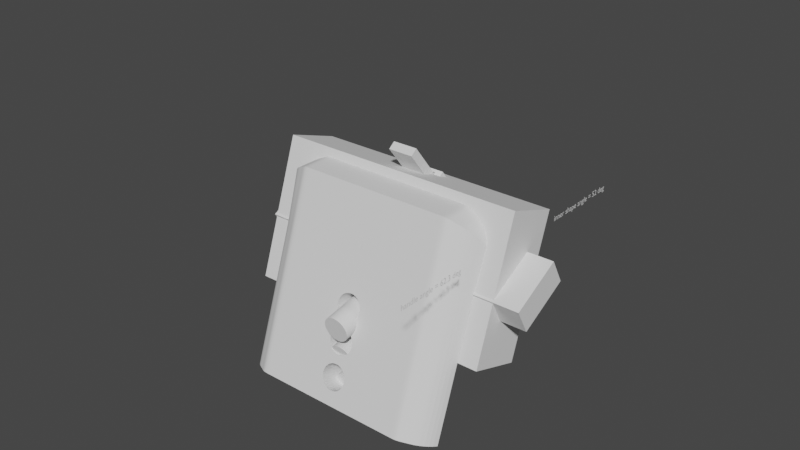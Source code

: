 # Source: speaker.holder.blend  (saved by Blender 3.0.42; exported with 4.5.12 LTS)
import bpy
from mathutils import Matrix  # noqa: F401  (used for matrix-valued properties, if any)

bpy.ops.wm.read_factory_settings(use_empty=True)
scene = bpy.context.scene
scene.name = 'Scene'

# ---- collections
col_collection = bpy.data.collections.new('Collection'); scene.collection.children.link(col_collection)
col_shape = bpy.data.collections.new('shape'); scene.collection.children.link(col_shape)

# ---- node groups
ng_auto_smooth = bpy.data.node_groups.new('Auto Smooth', 'GeometryNodeTree')
_s = ng_auto_smooth.interface.new_socket(name='Geometry', in_out='OUTPUT', socket_type='NodeSocketGeometry')
_s = ng_auto_smooth.interface.new_socket(name='Geometry', in_out='INPUT', socket_type='NodeSocketGeometry')
_s = ng_auto_smooth.interface.new_socket(name='Angle', in_out='INPUT', socket_type='NodeSocketFloat')
_s.subtype = 'ANGLE'
_s.min_value = 0.0
_s.max_value = 3.142
ng_auto_smooth.is_modifier = True
_N = ng_auto_smooth.nodes; _L = ng_auto_smooth.links
n0 = _N.new('NodeGroupOutput'); n0.name = 'Group Output'; n0.location = (480, -100)
n1 = _N.new('NodeGroupInput'); n1.name = 'Group Input'; n1.location = (-420, -300)
n2 = _N.new('NodeGroupInput'); n2.name = 'Group Input.001'; n2.location = (-60, -100)
n3 = _N.new('GeometryNodeSetShadeSmooth'); n3.name = 'Set Shade Smooth'; n3.location = (120, -100)
n3.domain = 'EDGE'
n4 = _N.new('GeometryNodeSetShadeSmooth'); n4.name = 'Set Shade Smooth.001'; n4.location = (300, -100)
n5 = _N.new('GeometryNodeInputMeshEdgeAngle'); n5.name = 'Edge Angle'; n5.location = (-420, -220)
n6 = _N.new('GeometryNodeInputEdgeSmooth'); n6.name = 'Is Edge Smooth'; n6.location = (-60, -160)
n7 = _N.new('GeometryNodeInputShadeSmooth'); n7.name = 'Is Face Smooth'; n7.location = (-240, -340)
n8 = _N.new('FunctionNodeBooleanMath'); n8.name = 'Boolean Math'; n8.location = (-60, -220)
n9 = _N.new('FunctionNodeCompare'); n9.name = 'Compare'; n9.location = (-240, -180)
n9.operation = 'LESS_EQUAL'
_L.new(n5.outputs[0], n9.inputs[0])
_L.new(n4.outputs[0], n0.inputs[0])
_L.new(n1.outputs[1], n9.inputs[1])
_L.new(n9.outputs[0], n8.inputs[0])
_L.new(n7.outputs[0], n8.inputs[1])
_L.new(n2.outputs[0], n3.inputs[0])
_L.new(n6.outputs[0], n3.inputs[1])
_L.new(n3.outputs[0], n4.inputs[0])
_L.new(n8.outputs[0], n3.inputs[2])
n0.is_active_output = True

# ---- world
world_world = bpy.data.worlds.new('World'); scene.world = world_world
world_world.use_nodes = True; world_world.node_tree.nodes.clear()
_N = world_world.node_tree.nodes; _L = world_world.node_tree.links
n0 = _N.new('ShaderNodeOutputWorld'); n0.name = 'World Output'; n0.location = (300, 300)
n1 = _N.new('ShaderNodeBackground'); n1.name = 'Background'; n1.location = (10, 300)
n1.inputs[0].default_value = (0.05088, 0.05088, 0.05088, 1.0)
_L.new(n1.outputs[0], n0.inputs[0])
n0.is_active_output = True
world_world.color = (0.05088, 0.05088, 0.05088)
world_world.use_sun_shadow = False
world_world.sun_shadow_jitter_overblur = 0.0

# ---- meshes
me_cube_003 = bpy.data.meshes.new('Cube.003')
me_cube_003.from_pydata([(-1.0, -1.0, -1.0), (-1.0, -1.0, 1.0), (-1.0, 1.0, -1.0), (-1.0, 1.0, 1.0), (1.0, -1.0, -1.0), (1.0, -1.0, 1.0), (1.0, 1.0, -1.0), (1.0, 1.0, 1.0)], [], [(0, 1, 3, 2), (2, 3, 7, 6), (6, 7, 5, 4), (4, 5, 1, 0), (2, 6, 4, 0), (7, 3, 1, 5)])
_uv = me_cube_003.uv_layers.new(name='UVMap')
_uv.uv.foreach_set('vector', [0.375, 0.0, 0.625, 0.0, 0.625, 0.25, 0.375, 0.25, 0.375, 0.25, 0.625, 0.25, 0.625, 0.5, 0.375, 0.5, 0.375, 0.5, 0.625, 0.5, 0.625, 0.75, 0.375, 0.75, 0.375, 0.75, 0.625, 0.75, 0.625, 1.0, 0.375, 1.0, 0.125, 0.5, 0.375, 0.5, 0.375, 0.75, 0.125, 0.75, 0.625, 0.5, 0.875, 0.5, 0.875, 0.75, 0.625, 0.75])
me_cube_003.use_remesh_fix_poles = True
me_cube_003.use_remesh_preserve_attributes = False
me_cube_003.update()
me_cube_004 = bpy.data.meshes.new('Cube.004')
me_cube_004.from_pydata([(-1.0, -1.0, -1.0), (-1.0, -1.0, 1.0), (-1.0, 1.0, -1.0), (-1.0, 1.0, 1.0), (1.0, -1.0, -1.0), (1.0, -1.0, 1.0), (1.0, 1.0, -1.0), (1.0, 1.0, 1.0)], [], [(0, 1, 3, 2), (2, 3, 7, 6), (6, 7, 5, 4), (4, 5, 1, 0), (2, 6, 4, 0), (7, 3, 1, 5)])
_uv = me_cube_004.uv_layers.new(name='UVMap')
_uv.uv.foreach_set('vector', [0.375, 0.0, 0.625, 0.0, 0.625, 0.25, 0.375, 0.25, 0.375, 0.25, 0.625, 0.25, 0.625, 0.5, 0.375, 0.5, 0.375, 0.5, 0.625, 0.5, 0.625, 0.75, 0.375, 0.75, 0.375, 0.75, 0.625, 0.75, 0.625, 1.0, 0.375, 1.0, 0.125, 0.5, 0.375, 0.5, 0.375, 0.75, 0.125, 0.75, 0.625, 0.5, 0.875, 0.5, 0.875, 0.75, 0.625, 0.75])
me_cube_004.use_remesh_fix_poles = True
me_cube_004.use_remesh_preserve_attributes = False
me_cube_004.update()
me_mesh_004 = bpy.data.meshes.new('Mesh.004')
me_mesh_004.from_pydata([(-38.44, 9.209, -11.79), (-38.45, 8.264, -10.58), (-38.48, 7.32, -9.37), (-38.5, 6.38, -8.166), (-38.49, 5.446, -6.971), (-38.44, 4.522, -5.788), (-38.31, 3.61, -4.62), (-38.08, 2.713, -3.472), (-37.75, 1.834, -2.347), (-37.27, 0.976, -1.249), (-36.64, 0.1417, -0.1814), (-35.84, -0.6658, 0.8522), (-34.83, -1.444, 1.848), (-34.56, -1.618, 2.072), (-34.29, -1.782, 2.28), (-34.02, -1.934, 2.476), (-33.74, -2.078, 2.66), (-33.46, -2.215, 2.835), (-33.17, -2.345, 3.002), (-32.88, -2.471, 3.162), (-32.58, -2.593, 3.319), (-32.27, -2.713, 3.472), (-31.96, -2.832, 3.625), (-31.64, -2.953, 3.779), (-31.31, -3.075, 3.936), (-30.81, -3.261, 4.174), (-30.39, -3.426, 4.385), (-30.01, -3.57, 4.569), (-29.67, -3.694, 4.728), (-29.35, -3.799, 4.863), (-29.04, -3.887, 4.976), (-28.72, -3.959, 5.067), (-28.38, -4.015, 5.139), (-27.99, -4.057, 5.193), (-27.56, -4.086, 5.23), (-27.06, -4.103, 5.252), (-26.47, -4.109, 5.259), (-25.43, -4.109, 5.259), (-22.55, -4.109, 5.259), (-18.2, -4.109, 5.259), (-12.75, -4.109, 5.259), (-6.557, -4.109, 5.259), (9.503e-06, -4.109, 5.259), (6.557, -4.109, 5.259), (12.75, -4.109, 5.259), (18.2, -4.109, 5.259), (22.55, -4.109, 5.259), (25.43, -4.109, 5.259), (26.47, -4.109, 5.259), (27.06, -4.103, 5.252), (27.56, -4.086, 5.23), (27.99, -4.057, 5.193), (28.38, -4.015, 5.139), (28.72, -3.959, 5.067), (29.04, -3.887, 4.976), (29.35, -3.799, 4.863), (29.67, -3.694, 4.728), (30.01, -3.57, 4.569), (30.39, -3.426, 4.385), (30.81, -3.261, 4.174), (31.31, -3.075, 3.936), (31.64, -2.953, 3.779), (31.96, -2.832, 3.625), (32.27, -2.713, 3.472), (32.58, -2.593, 3.319), (32.88, -2.471, 3.162), (33.17, -2.345, 3.002), (33.46, -2.215, 2.835), (33.74, -2.078, 2.66), (34.02, -1.934, 2.476), (34.29, -1.782, 2.28), (34.56, -1.618, 2.072), (34.83, -1.444, 1.848), (35.84, -0.6658, 0.8522), (36.64, 0.1417, -0.1814), (37.27, 0.976, -1.249), (37.75, 1.834, -2.347), (38.08, 2.713, -3.472), (38.31, 3.61, -4.62), (38.44, 4.522, -5.788), (38.49, 5.446, -6.971), (38.5, 6.38, -8.166), (38.48, 7.32, -9.37), (38.45, 8.264, -10.58), (38.44, 9.209, -11.79), (36.92, 9.209, -11.79), (32.74, 9.209, -11.79), (26.42, 9.209, -11.79), (18.51, 9.209, -11.79), (9.52, 9.209, -11.79), (-8.639e-07, 9.209, -11.79), (-9.52, 9.209, -11.79), (-18.51, 9.209, -11.79), (-26.42, 9.209, -11.79), (-32.74, 9.209, -11.79), (-36.92, 9.209, -11.79), (-38.44, 28.2, -11.79), (-38.45, 27.25, -10.58), (-38.48, 26.31, -9.37), (-38.5, 25.37, -8.166), (-38.49, 24.43, -6.971), (-38.44, 23.51, -5.788), (-38.31, 22.6, -4.62), (-38.08, 21.7, -3.472), (-37.75, 20.82, -2.347), (-37.27, 19.96, -1.249), (-36.64, 19.13, -0.1814), (-35.84, 18.32, 0.8522), (-34.83, 17.54, 1.848), (-34.56, 17.37, 2.072), (-34.29, 17.2, 2.28), (-34.02, 17.05, 2.476), (-33.74, 16.91, 2.66), (-33.46, 16.77, 2.835), (-33.17, 16.64, 3.002), (-32.88, 16.52, 3.162), (-32.58, 16.39, 3.319), (-32.27, 16.27, 3.472), (-31.96, 16.15, 3.625), (-31.64, 16.03, 3.779), (-31.31, 15.91, 3.936), (-30.81, 15.73, 4.174), (-30.39, 15.56, 4.385), (-30.01, 15.42, 4.569), (-29.67, 15.29, 4.728), (-29.35, 15.19, 4.863), (-29.04, 15.1, 4.976), (-28.72, 15.03, 5.067), (-28.38, 14.97, 5.139), (-27.99, 14.93, 5.193), (-27.56, 14.9, 5.23), (-27.06, 14.88, 5.252), (-26.47, 14.88, 5.259), (-25.43, 14.88, 5.259), (-22.55, 14.88, 5.259), (-18.2, 14.88, 5.259), (-12.75, 14.88, 5.259), (-6.557, 14.88, 5.259), (9.503e-06, 14.88, 5.259), (6.557, 14.88, 5.259), (12.75, 14.88, 5.259), (18.2, 14.88, 5.259), (22.55, 14.88, 5.259), (25.43, 14.88, 5.259), (26.47, 14.88, 5.259), (27.06, 14.88, 5.252), (27.56, 14.9, 5.23), (27.99, 14.93, 5.193), (28.38, 14.97, 5.139), (28.72, 15.03, 5.067), (29.04, 15.1, 4.976), (29.35, 15.19, 4.863), (29.67, 15.29, 4.728), (30.01, 15.42, 4.569), (30.39, 15.56, 4.385), (30.81, 15.73, 4.174), (31.31, 15.91, 3.936), (31.64, 16.03, 3.779), (31.96, 16.15, 3.625), (32.27, 16.27, 3.472), (32.58, 16.39, 3.319), (32.88, 16.52, 3.162), (33.17, 16.64, 3.002), (33.46, 16.77, 2.835), (33.74, 16.91, 2.66), (34.02, 17.05, 2.476), (34.29, 17.2, 2.28), (34.56, 17.37, 2.072), (34.83, 17.54, 1.848), (35.84, 18.32, 0.8522), (36.64, 19.13, -0.1814), (37.27, 19.96, -1.249), (37.75, 20.82, -2.347), (38.08, 21.7, -3.472), (38.31, 22.6, -4.62), (38.44, 23.51, -5.788), (38.49, 24.43, -6.971), (38.5, 25.37, -8.166), (38.48, 26.31, -9.37), (38.45, 27.25, -10.58), (38.44, 28.2, -11.79), (36.92, 28.2, -11.79), (32.74, 28.2, -11.79), (26.42, 28.2, -11.79), (18.51, 28.2, -11.79), (9.52, 28.2, -11.79), (-8.639e-07, 28.2, -11.79), (-9.52, 28.2, -11.79), (-18.51, 28.2, -11.79), (-26.42, 28.2, -11.79), (-32.74, 28.2, -11.79), (-36.92, 28.2, -11.79)], [], [(1, 2, 3, 4, 5, 6, 7, 8, 9, 10, 11, 12, 13, 14, 15, 16, 17, 18, 19, 20, 21, 22, 23, 24, 25, 26, 27, 28, 29, 30, 31, 32, 33, 34, 35, 36, 37, 38, 39, 40, 41, 42, 43, 44, 45, 46, 47, 48, 49, 50, 51, 52, 53, 54, 55, 56, 57, 58, 59, 60, 61, 62, 63, 64, 65, 66, 67, 68, 69, 70, 71, 72, 73, 74, 75, 76, 77, 78, 79, 80, 81, 82, 83, 84, 85, 86, 87, 88, 89, 90, 91, 92, 93, 94, 95, 0), (97, 96, 191, 190, 189, 188, 187, 186, 185, 184, 183, 182, 181, 180, 179, 178, 177, 176, 175, 174, 173, 172, 171, 170, 169, 168, 167, 166, 165, 164, 163, 162, 161, 160, 159, 158, 157, 156, 155, 154, 153, 152, 151, 150, 149, 148, 147, 146, 145, 144, 143, 142, 141, 140, 139, 138, 137, 136, 135, 134, 133, 132, 131, 130, 129, 128, 127, 126, 125, 124, 123, 122, 121, 120, 119, 118, 117, 116, 115, 114, 113, 112, 111, 110, 109, 108, 107, 106, 105, 104, 103, 102, 101, 100, 99, 98), (55, 54, 150, 151), (29, 28, 124, 125), (3, 2, 98, 99), (82, 81, 177, 178), (56, 55, 151, 152), (30, 29, 125, 126), (4, 3, 99, 100), (83, 82, 178, 179), (57, 56, 152, 153), (31, 30, 126, 127), (5, 4, 100, 101), (84, 83, 179, 180), (58, 57, 153, 154), (32, 31, 127, 128), (6, 5, 101, 102), (85, 84, 180, 181), (59, 58, 154, 155), (33, 32, 128, 129), (7, 6, 102, 103), (86, 85, 181, 182), (60, 59, 155, 156), (34, 33, 129, 130), (8, 7, 103, 104), (87, 86, 182, 183), (61, 60, 156, 157), (35, 34, 130, 131), (9, 8, 104, 105), (88, 87, 183, 184), (62, 61, 157, 158), (36, 35, 131, 132), (10, 9, 105, 106), (89, 88, 184, 185), (63, 62, 158, 159), (37, 36, 132, 133), (11, 10, 106, 107), (90, 89, 185, 186), (64, 63, 159, 160), (38, 37, 133, 134), (12, 11, 107, 108), (91, 90, 186, 187), (65, 64, 160, 161), (39, 38, 134, 135), (13, 12, 108, 109), (92, 91, 187, 188), (66, 65, 161, 162), (40, 39, 135, 136), (14, 13, 109, 110), (93, 92, 188, 189), (67, 66, 162, 163), (41, 40, 136, 137), (15, 14, 110, 111), (94, 93, 189, 190), (68, 67, 163, 164), (42, 41, 137, 138), (16, 15, 111, 112), (95, 94, 190, 191), (69, 68, 164, 165), (43, 42, 138, 139), (17, 16, 112, 113), (0, 95, 191, 96), (70, 69, 165, 166), (44, 43, 139, 140), (18, 17, 113, 114), (71, 70, 166, 167), (45, 44, 140, 141), (19, 18, 114, 115), (72, 71, 167, 168), (46, 45, 141, 142), (20, 19, 115, 116), (73, 72, 168, 169), (47, 46, 142, 143), (21, 20, 116, 117), (74, 73, 169, 170), (48, 47, 143, 144), (22, 21, 117, 118), (75, 74, 170, 171), (49, 48, 144, 145), (23, 22, 118, 119), (76, 75, 171, 172), (50, 49, 145, 146), (24, 23, 119, 120), (77, 76, 172, 173), (51, 50, 146, 147), (25, 24, 120, 121), (78, 77, 173, 174), (52, 51, 147, 148), (26, 25, 121, 122), (79, 78, 174, 175), (53, 52, 148, 149), (27, 26, 122, 123), (1, 0, 96, 97), (80, 79, 175, 176), (54, 53, 149, 150), (28, 27, 123, 124), (2, 1, 97, 98), (81, 80, 176, 177)])
me_mesh_004.materials.append(None)
me_mesh_004.use_remesh_fix_poles = True
me_mesh_004.use_remesh_preserve_attributes = False
me_mesh_004.update()
me_mesh_005 = bpy.data.meshes.new('Mesh.005')
me_mesh_005.from_pydata([(-38.44, 9.209, -11.79), (-38.45, 8.264, -10.58), (-38.48, 7.32, -9.37), (-38.5, 6.38, -8.166), (-38.49, 5.446, -6.971), (-38.44, 4.522, -5.788), (-38.31, 3.61, -4.62), (-38.08, 2.713, -3.472), (-37.75, 1.834, -2.347), (-37.27, 0.976, -1.249), (-36.64, 0.1417, -0.1814), (-35.84, -0.6658, 0.8522), (-34.83, -1.444, 1.848), (-34.56, -1.618, 2.072), (-34.29, -1.782, 2.28), (-34.02, -1.934, 2.476), (-33.74, -2.078, 2.66), (-33.46, -2.215, 2.835), (-33.17, -2.345, 3.002), (-32.88, -2.471, 3.162), (-32.58, -2.593, 3.319), (-32.27, -2.713, 3.472), (-31.96, -2.832, 3.625), (-31.64, -2.953, 3.779), (-31.31, -3.075, 3.936), (-30.81, -3.261, 4.174), (-30.39, -3.426, 4.385), (-30.01, -3.57, 4.569), (-29.67, -3.694, 4.728), (-29.35, -3.799, 4.863), (-29.04, -3.887, 4.976), (-28.72, -3.959, 5.067), (-28.38, -4.015, 5.139), (-27.99, -4.057, 5.193), (-27.56, -4.086, 5.23), (-27.06, -4.103, 5.252), (-26.47, -4.109, 5.259), (-25.43, -4.109, 5.259), (-22.55, -4.109, 5.259), (-18.2, -4.109, 5.259), (-12.75, -4.109, 5.259), (-6.557, -4.109, 5.259), (9.503e-06, -4.109, 5.259), (6.557, -4.109, 5.259), (12.75, -4.109, 5.259), (18.2, -4.109, 5.259), (22.55, -4.109, 5.259), (25.43, -4.109, 5.259), (26.47, -4.109, 5.259), (27.06, -4.103, 5.252), (27.56, -4.086, 5.23), (27.99, -4.057, 5.193), (28.38, -4.015, 5.139), (28.72, -3.959, 5.067), (29.04, -3.887, 4.976), (29.35, -3.799, 4.863), (29.67, -3.694, 4.728), (30.01, -3.57, 4.569), (30.39, -3.426, 4.385), (30.81, -3.261, 4.174), (31.31, -3.075, 3.936), (31.64, -2.953, 3.779), (31.96, -2.832, 3.625), (32.27, -2.713, 3.472), (32.58, -2.593, 3.319), (32.88, -2.471, 3.162), (33.17, -2.345, 3.002), (33.46, -2.215, 2.835), (33.74, -2.078, 2.66), (34.02, -1.934, 2.476), (34.29, -1.782, 2.28), (34.56, -1.618, 2.072), (34.83, -1.444, 1.848), (35.84, -0.6658, 0.8522), (36.64, 0.1417, -0.1814), (37.27, 0.976, -1.249), (37.75, 1.834, -2.347), (38.08, 2.713, -3.472), (38.31, 3.61, -4.62), (38.44, 4.522, -5.788), (38.49, 5.446, -6.971), (38.5, 6.38, -8.166), (38.48, 7.32, -9.37), (38.45, 8.264, -10.58), (38.44, 9.209, -11.79), (36.92, 9.209, -11.79), (32.74, 9.209, -11.79), (26.42, 9.209, -11.79), (18.51, 9.209, -11.79), (9.52, 9.209, -11.79), (-8.639e-07, 9.209, -11.79), (-9.52, 9.209, -11.79), (-18.51, 9.209, -11.79), (-26.42, 9.209, -11.79), (-32.74, 9.209, -11.79), (-36.92, 9.209, -11.79), (-38.44, 9.209, -11.79), (-38.45, 8.264, -10.58), (-38.48, 7.32, -9.37), (-38.5, 6.38, -8.166), (-38.49, 5.446, -6.971), (-38.44, 4.522, -5.788), (-38.31, 3.61, -4.62), (-38.08, 2.713, -3.472), (-37.75, 1.834, -2.347), (-37.27, 0.976, -1.249), (-36.64, 0.1417, -0.1814), (-35.84, -0.6658, 0.8522), (-34.83, -1.444, 1.848), (-34.56, -1.618, 2.072), (-34.29, -1.782, 2.28), (-34.02, -1.934, 2.476), (-33.74, -2.078, 2.66), (-33.46, -2.215, 2.835), (-33.17, -2.345, 3.002), (-32.88, -2.471, 3.162), (-32.58, -2.593, 3.319), (-32.27, -2.713, 3.472), (-31.96, -2.832, 3.625), (-31.64, -2.953, 3.779), (-31.31, -3.075, 3.936), (-30.81, -3.261, 4.174), (-30.39, -3.426, 4.385), (-30.01, -3.57, 4.569), (-29.67, -3.694, 4.728), (-29.35, -3.799, 4.863), (-29.04, -3.887, 4.976), (-28.72, -3.959, 5.067), (-28.38, -4.015, 5.139), (-27.99, -4.057, 5.193), (-27.56, -4.086, 5.23), (-27.06, -4.103, 5.252), (-26.47, -4.109, 5.259), (-25.43, -4.109, 5.259), (-22.55, -4.109, 5.259), (-18.2, -4.109, 5.259), (-12.75, -4.109, 5.259), (-6.557, -4.109, 5.259), (9.503e-06, -4.109, 5.259), (6.557, -4.109, 5.259), (12.75, -4.109, 5.259), (18.2, -4.109, 5.259), (22.55, -4.109, 5.259), (25.43, -4.109, 5.259), (26.47, -4.109, 5.259), (27.06, -4.103, 5.252), (27.56, -4.086, 5.23), (27.99, -4.057, 5.193), (28.38, -4.015, 5.139), (28.72, -3.959, 5.067), (29.04, -3.887, 4.976), (29.35, -3.799, 4.863), (29.67, -3.694, 4.728), (30.01, -3.57, 4.569), (30.39, -3.426, 4.385), (30.81, -3.261, 4.174), (31.31, -3.075, 3.936), (31.64, -2.953, 3.779), (31.96, -2.832, 3.625), (32.27, -2.713, 3.472), (32.58, -2.593, 3.319), (32.88, -2.471, 3.162), (33.17, -2.345, 3.002), (33.46, -2.215, 2.835), (33.74, -2.078, 2.66), (34.02, -1.934, 2.476), (34.29, -1.782, 2.28), (34.56, -1.618, 2.072), (34.83, -1.444, 1.848), (35.84, -0.6658, 0.8522), (36.64, 0.1417, -0.1814), (37.27, 0.976, -1.249), (37.75, 1.834, -2.347), (38.08, 2.713, -3.472), (38.31, 3.61, -4.62), (38.44, 4.522, -5.788), (38.49, 5.446, -6.971), (38.5, 6.38, -8.166), (38.48, 7.32, -9.37), (38.45, 8.264, -10.58), (38.44, 9.209, -11.79), (36.92, 9.209, -11.79), (32.74, 9.209, -11.79), (26.42, 9.209, -11.79), (18.51, 9.209, -11.79), (9.52, 9.209, -11.79), (-8.639e-07, 9.209, -11.79), (-9.52, 9.209, -11.79), (-18.51, 9.209, -11.79), (-26.42, 9.209, -11.79), (-32.74, 9.209, -11.79), (-36.92, 9.209, -11.79), (-38.44, 9.209, -11.79), (-38.45, 8.264, -10.58), (-38.48, 7.32, -9.37), (-38.5, 6.38, -8.166), (-38.49, 5.446, -6.971), (-38.44, 4.522, -5.788), (-38.31, 3.61, -4.62), (-38.08, 2.713, -3.472), (-37.75, 1.834, -2.347), (-37.27, 0.976, -1.249), (-36.64, 0.1417, -0.1814), (-35.84, -0.6658, 0.8522), (-34.83, -1.444, 1.848), (-34.56, -1.618, 2.072), (-34.29, -1.782, 2.28), (-34.02, -1.934, 2.476), (-33.74, -2.078, 2.66), (-33.46, -2.215, 2.835), (-33.17, -2.345, 3.002), (-32.88, -2.471, 3.162), (-32.58, -2.593, 3.319), (-32.27, -2.713, 3.472), (-31.96, -2.832, 3.625), (-31.64, -2.953, 3.779), (-31.31, -3.075, 3.936), (-30.81, -3.261, 4.174), (-30.39, -3.426, 4.385), (-30.01, -3.57, 4.569), (-29.67, -3.694, 4.728), (-29.35, -3.799, 4.863), (-29.04, -3.887, 4.976), (-28.72, -3.959, 5.067), (-28.38, -4.015, 5.139), (-27.99, -4.057, 5.193), (-27.56, -4.086, 5.23), (-27.06, -4.103, 5.252), (-26.47, -4.109, 5.259), (-25.43, -4.109, 5.259), (-22.55, -4.109, 5.259), (-18.2, -4.109, 5.259), (-12.75, -4.109, 5.259), (-6.557, -4.109, 5.259), (9.503e-06, -4.109, 5.259), (6.557, -4.109, 5.259), (12.75, -4.109, 5.259), (18.2, -4.109, 5.259), (22.55, -4.109, 5.259), (25.43, -4.109, 5.259), (26.47, -4.109, 5.259), (27.06, -4.103, 5.252), (27.56, -4.086, 5.23), (27.99, -4.057, 5.193), (28.38, -4.015, 5.139), (28.72, -3.959, 5.067), (29.04, -3.887, 4.976), (29.35, -3.799, 4.863), (29.67, -3.694, 4.728), (30.01, -3.57, 4.569), (30.39, -3.426, 4.385), (30.81, -3.261, 4.174), (31.31, -3.075, 3.936), (31.64, -2.953, 3.779), (31.96, -2.832, 3.625), (32.27, -2.713, 3.472), (32.58, -2.593, 3.319), (32.88, -2.471, 3.162), (33.17, -2.345, 3.002), (33.46, -2.215, 2.835), (33.74, -2.078, 2.66), (34.02, -1.934, 2.476), (34.29, -1.782, 2.28), (34.56, -1.618, 2.072), (34.83, -1.444, 1.848), (35.84, -0.6658, 0.8522), (36.64, 0.1417, -0.1814), (37.27, 0.976, -1.249), (37.75, 1.834, -2.347), (38.08, 2.713, -3.472), (38.31, 3.61, -4.62), (38.44, 4.522, -5.788), (38.49, 5.446, -6.971), (38.5, 6.38, -8.166), (38.48, 7.32, -9.37), (38.45, 8.264, -10.58), (38.44, 9.209, -11.79), (36.92, 9.209, -11.79), (32.74, 9.209, -11.79), (26.42, 9.209, -11.79), (18.51, 9.209, -11.79), (9.52, 9.209, -11.79), (-8.639e-07, 9.209, -11.79), (-9.52, 9.209, -11.79), (-18.51, 9.209, -11.79), (-26.42, 9.209, -11.79), (-32.74, 9.209, -11.79), (-36.92, 9.209, -11.79), (-38.44, 9.479, -21.61), (-38.45, 8.03, -21.11), (-38.48, 6.581, -20.61), (-38.5, 5.138, -20.11), (-38.49, 3.705, -19.61), (-38.44, 2.287, -19.12), (-38.31, 0.8868, -18.64), (-38.08, -0.4897, -18.16), (-37.75, -1.839, -17.69), (-37.27, -3.155, -17.23), (-36.64, -4.436, -16.79), (-35.84, -5.675, -16.36), (-34.83, -6.869, -15.95), (-34.56, -7.137, -15.85), (-34.29, -7.387, -15.77), (-34.02, -7.622, -15.69), (-33.74, -7.843, -15.61), (-33.46, -8.052, -15.54), (-33.17, -8.252, -15.47), (-32.88, -8.445, -15.4), (-32.58, -8.632, -15.34), (-32.27, -8.817, -15.27), (-31.96, -9.0, -15.21), (-31.64, -9.184, -15.14), (-31.31, -9.372, -15.08), (-30.81, -9.658, -14.98), (-30.39, -9.911, -14.89), (-30.01, -10.13, -14.82), (-29.67, -10.32, -14.75), (-29.35, -10.48, -14.69), (-29.04, -10.62, -14.65), (-28.72, -10.73, -14.61), (-28.38, -10.82, -14.58), (-27.99, -10.88, -14.56), (-27.56, -10.92, -14.54), (-27.06, -10.95, -14.53), (-26.47, -10.96, -14.53), (-25.43, -10.96, -14.53), (-22.55, -10.96, -14.53), (-18.2, -10.96, -14.53), (-12.75, -10.96, -14.53), (-6.557, -10.96, -14.53), (9.456e-06, -10.96, -14.53), (6.557, -10.96, -14.53), (12.75, -10.96, -14.53), (18.2, -10.96, -14.53), (22.55, -10.96, -14.53), (25.43, -10.96, -14.53), (26.47, -10.96, -14.53), (27.06, -10.95, -14.53), (27.56, -10.92, -14.54), (27.99, -10.88, -14.56), (28.38, -10.82, -14.58), (28.72, -10.73, -14.61), (29.04, -10.62, -14.65), (29.35, -10.48, -14.69), (29.67, -10.32, -14.75), (30.01, -10.13, -14.82), (30.39, -9.911, -14.89), (30.81, -9.658, -14.98), (31.31, -9.372, -15.08), (31.64, -9.184, -15.14), (31.96, -9.0, -15.21), (32.27, -8.817, -15.27), (32.58, -8.632, -15.34), (32.88, -8.445, -15.4), (33.17, -8.252, -15.47), (33.46, -8.052, -15.54), (33.74, -7.843, -15.61), (34.02, -7.622, -15.69), (34.29, -7.387, -15.77), (34.56, -7.137, -15.85), (34.83, -6.869, -15.95), (35.84, -5.675, -16.36), (36.64, -4.436, -16.79), (37.27, -3.155, -17.23), (37.75, -1.839, -17.69), (38.08, -0.4897, -18.16), (38.31, 0.8868, -18.64), (38.44, 2.287, -19.12), (38.49, 3.705, -19.61), (38.5, 5.138, -20.11), (38.48, 6.581, -20.61), (38.45, 8.03, -21.11), (38.44, 9.479, -21.61), (36.92, 9.479, -21.61), (32.74, 9.479, -21.61), (26.42, 9.479, -21.61), (18.51, 9.479, -21.61), (9.52, 9.479, -21.61), (-9.115e-07, 9.479, -21.61), (-9.52, 9.479, -21.61), (-18.51, 9.479, -21.61), (-26.42, 9.479, -21.61), (-32.74, 9.479, -21.61), (-36.92, 9.479, -21.61)], [], [(1, 2, 3, 4, 5, 6, 7, 8, 9, 10, 11, 12, 13, 14, 15, 16, 17, 18, 19, 20, 21, 22, 23, 24, 25, 26, 27, 28, 29, 30, 31, 32, 33, 34, 35, 36, 37, 38, 39, 40, 41, 42, 43, 44, 45, 46, 47, 48, 49, 50, 51, 52, 53, 54, 55, 56, 57, 58, 59, 60, 61, 62, 63, 64, 65, 66, 67, 68, 69, 70, 71, 72, 73, 74, 75, 76, 77, 78, 79, 80, 81, 82, 83, 84, 85, 86, 87, 88, 89, 90, 91, 92, 93, 94, 95, 0), (144, 143, 239, 240), (15, 14, 110, 111), (94, 93, 189, 190), (68, 67, 163, 164), (42, 41, 137, 138), (16, 15, 111, 112), (95, 94, 190, 191), (69, 68, 164, 165), (43, 42, 138, 139), (17, 16, 112, 113), (0, 95, 191, 96), (70, 69, 165, 166), (44, 43, 139, 140), (18, 17, 113, 114), (71, 70, 166, 167), (45, 44, 140, 141), (19, 18, 114, 115), (72, 71, 167, 168), (46, 45, 141, 142), (20, 19, 115, 116), (73, 72, 168, 169), (47, 46, 142, 143), (21, 20, 116, 117), (74, 73, 169, 170), (48, 47, 143, 144), (22, 21, 117, 118), (75, 74, 170, 171), (49, 48, 144, 145), (23, 22, 118, 119), (76, 75, 171, 172), (50, 49, 145, 146), (24, 23, 119, 120), (77, 76, 172, 173), (51, 50, 146, 147), (25, 24, 120, 121), (78, 77, 173, 174), (52, 51, 147, 148), (26, 25, 121, 122), (79, 78, 174, 175), (53, 52, 148, 149), (27, 26, 122, 123), (1, 0, 96, 97), (80, 79, 175, 176), (54, 53, 149, 150), (28, 27, 123, 124), (2, 1, 97, 98), (81, 80, 176, 177), (55, 54, 150, 151), (29, 28, 124, 125), (3, 2, 98, 99), (82, 81, 177, 178), (56, 55, 151, 152), (30, 29, 125, 126), (4, 3, 99, 100), (83, 82, 178, 179), (57, 56, 152, 153), (31, 30, 126, 127), (5, 4, 100, 101), (84, 83, 179, 180), (58, 57, 153, 154), (32, 31, 127, 128), (6, 5, 101, 102), (85, 84, 180, 181), (59, 58, 154, 155), (33, 32, 128, 129), (7, 6, 102, 103), (86, 85, 181, 182), (60, 59, 155, 156), (34, 33, 129, 130), (8, 7, 103, 104), (87, 86, 182, 183), (61, 60, 156, 157), (35, 34, 130, 131), (9, 8, 104, 105), (88, 87, 183, 184), (62, 61, 157, 158), (36, 35, 131, 132), (10, 9, 105, 106), (89, 88, 184, 185), (63, 62, 158, 159), (37, 36, 132, 133), (11, 10, 106, 107), (90, 89, 185, 186), (64, 63, 159, 160), (38, 37, 133, 134), (12, 11, 107, 108), (91, 90, 186, 187), (65, 64, 160, 161), (39, 38, 134, 135), (13, 12, 108, 109), (92, 91, 187, 188), (66, 65, 161, 162), (40, 39, 135, 136), (14, 13, 109, 110), (93, 92, 188, 189), (67, 66, 162, 163), (41, 40, 136, 137), (284, 283, 379, 380), (118, 117, 213, 214), (171, 170, 266, 267), (145, 144, 240, 241), (119, 118, 214, 215), (172, 171, 267, 268), (146, 145, 241, 242), (120, 119, 215, 216), (173, 172, 268, 269), (147, 146, 242, 243), (121, 120, 216, 217), (174, 173, 269, 270), (148, 147, 243, 244), (122, 121, 217, 218), (175, 174, 270, 271), (149, 148, 244, 245), (123, 122, 218, 219), (97, 96, 192, 193), (176, 175, 271, 272), (150, 149, 245, 246), (124, 123, 219, 220), (98, 97, 193, 194), (177, 176, 272, 273), (151, 150, 246, 247), (125, 124, 220, 221), (99, 98, 194, 195), (178, 177, 273, 274), (152, 151, 247, 248), (126, 125, 221, 222), (100, 99, 195, 196), (179, 178, 274, 275), (153, 152, 248, 249), (127, 126, 222, 223), (101, 100, 196, 197), (180, 179, 275, 276), (154, 153, 249, 250), (128, 127, 223, 224), (102, 101, 197, 198), (181, 180, 276, 277), (155, 154, 250, 251), (129, 128, 224, 225), (103, 102, 198, 199), (182, 181, 277, 278), (156, 155, 251, 252), (130, 129, 225, 226), (104, 103, 199, 200), (183, 182, 278, 279), (157, 156, 252, 253), (131, 130, 226, 227), (105, 104, 200, 201), (184, 183, 279, 280), (158, 157, 253, 254), (132, 131, 227, 228), (106, 105, 201, 202), (185, 184, 280, 281), (159, 158, 254, 255), (133, 132, 228, 229), (107, 106, 202, 203), (186, 185, 281, 282), (160, 159, 255, 256), (134, 133, 229, 230), (108, 107, 203, 204), (187, 186, 282, 283), (161, 160, 256, 257), (135, 134, 230, 231), (109, 108, 204, 205), (188, 187, 283, 284), (162, 161, 257, 258), (136, 135, 231, 232), (110, 109, 205, 206), (189, 188, 284, 285), (163, 162, 258, 259), (137, 136, 232, 233), (111, 110, 206, 207), (190, 189, 285, 286), (164, 163, 259, 260), (138, 137, 233, 234), (112, 111, 207, 208), (191, 190, 286, 287), (165, 164, 260, 261), (139, 138, 234, 235), (113, 112, 208, 209), (96, 191, 287, 192), (166, 165, 261, 262), (140, 139, 235, 236), (114, 113, 209, 210), (167, 166, 262, 263), (141, 140, 236, 237), (115, 114, 210, 211), (168, 167, 263, 264), (142, 141, 237, 238), (116, 115, 211, 212), (169, 168, 264, 265), (143, 142, 238, 239), (117, 116, 212, 213), (170, 169, 265, 266), (289, 288, 383, 382, 381, 380, 379, 378, 377, 376, 375, 374, 373, 372, 371, 370, 369, 368, 367, 366, 365, 364, 363, 362, 361, 360, 359, 358, 357, 356, 355, 354, 353, 352, 351, 350, 349, 348, 347, 346, 345, 344, 343, 342, 341, 340, 339, 338, 337, 336, 335, 334, 333, 332, 331, 330, 329, 328, 327, 326, 325, 324, 323, 322, 321, 320, 319, 318, 317, 316, 315, 314, 313, 312, 311, 310, 309, 308, 307, 306, 305, 304, 303, 302, 301, 300, 299, 298, 297, 296, 295, 294, 293, 292, 291, 290), (258, 257, 353, 354), (232, 231, 327, 328), (206, 205, 301, 302), (285, 284, 380, 381), (259, 258, 354, 355), (233, 232, 328, 329), (207, 206, 302, 303), (286, 285, 381, 382), (260, 259, 355, 356), (234, 233, 329, 330), (208, 207, 303, 304), (287, 286, 382, 383), (261, 260, 356, 357), (235, 234, 330, 331), (209, 208, 304, 305), (192, 287, 383, 288), (262, 261, 357, 358), (236, 235, 331, 332), (210, 209, 305, 306), (263, 262, 358, 359), (237, 236, 332, 333), (211, 210, 306, 307), (264, 263, 359, 360), (238, 237, 333, 334), (212, 211, 307, 308), (265, 264, 360, 361), (239, 238, 334, 335), (213, 212, 308, 309), (266, 265, 361, 362), (240, 239, 335, 336), (214, 213, 309, 310), (267, 266, 362, 363), (241, 240, 336, 337), (215, 214, 310, 311), (268, 267, 363, 364), (242, 241, 337, 338), (216, 215, 311, 312), (269, 268, 364, 365), (243, 242, 338, 339), (217, 216, 312, 313), (270, 269, 365, 366), (244, 243, 339, 340), (218, 217, 313, 314), (271, 270, 366, 367), (245, 244, 340, 341), (219, 218, 314, 315), (193, 192, 288, 289), (272, 271, 367, 368), (246, 245, 341, 342), (220, 219, 315, 316), (194, 193, 289, 290), (273, 272, 368, 369), (247, 246, 342, 343), (221, 220, 316, 317), (195, 194, 290, 291), (274, 273, 369, 370), (248, 247, 343, 344), (222, 221, 317, 318), (196, 195, 291, 292), (275, 274, 370, 371), (249, 248, 344, 345), (223, 222, 318, 319), (197, 196, 292, 293), (276, 275, 371, 372), (250, 249, 345, 346), (224, 223, 319, 320), (198, 197, 293, 294), (277, 276, 372, 373), (251, 250, 346, 347), (225, 224, 320, 321), (199, 198, 294, 295), (278, 277, 373, 374), (252, 251, 347, 348), (226, 225, 321, 322), (200, 199, 295, 296), (279, 278, 374, 375), (253, 252, 348, 349), (227, 226, 322, 323), (201, 200, 296, 297), (280, 279, 375, 376), (254, 253, 349, 350), (228, 227, 323, 324), (202, 201, 297, 298), (281, 280, 376, 377), (255, 254, 350, 351), (229, 228, 324, 325), (203, 202, 298, 299), (282, 281, 377, 378), (256, 255, 351, 352), (230, 229, 325, 326), (204, 203, 299, 300), (283, 282, 378, 379), (257, 256, 352, 353), (231, 230, 326, 327), (205, 204, 300, 301)])
me_mesh_005.materials.append(None)
me_mesh_005.use_remesh_fix_poles = True
me_mesh_005.use_remesh_preserve_attributes = False
me_mesh_005.update()
me_mesh_006 = bpy.data.meshes.new('Mesh.006')
me_mesh_006.from_pydata([(-37.75, 1.834, -2.347), (-37.27, 0.976, -1.249), (-36.64, 0.1417, -0.1814), (-35.84, -0.6658, 0.8522), (-34.83, -1.444, 1.848), (-34.56, -1.618, 2.072), (-34.29, -1.782, 2.28), (-34.02, -1.934, 2.476), (-33.74, -2.078, 2.66), (-33.46, -2.215, 2.835), (-33.17, -2.345, 3.002), (-32.88, -2.471, 3.162), (-32.58, -2.593, 3.319), (-32.27, -2.713, 3.472), (-31.96, -2.832, 3.625), (-31.64, -2.953, 3.779), (-31.31, -3.075, 3.936), (-30.81, -3.261, 4.174), (-30.39, -3.426, 4.385), (-30.01, -3.57, 4.569), (-29.67, -3.694, 4.728), (-29.35, -3.799, 4.863), (-29.04, -3.887, 4.976), (-28.72, -3.959, 5.067), (-28.38, -4.015, 5.139), (-27.99, -4.057, 5.193), (-27.56, -4.086, 5.23), (-27.06, -4.103, 5.252), (-26.47, -4.109, 5.259), (-25.43, -4.109, 5.259), (-22.55, -4.109, 5.259), (-18.2, -4.109, 5.259), (-12.75, -4.109, 5.259), (-6.557, -4.109, 5.259), (9.503e-06, -4.109, 5.259), (6.557, -4.109, 5.259), (12.75, -4.109, 5.259), (18.2, -4.109, 5.259), (22.55, -4.109, 5.259), (25.43, -4.109, 5.259), (26.47, -4.109, 5.259), (27.06, -4.103, 5.252), (27.56, -4.086, 5.23), (27.99, -4.057, 5.193), (28.38, -4.015, 5.139), (28.72, -3.959, 5.067), (29.04, -3.887, 4.976), (29.35, -3.799, 4.863), (29.67, -3.694, 4.728), (30.01, -3.57, 4.569), (30.39, -3.426, 4.385), (30.81, -3.261, 4.174), (31.31, -3.075, 3.936), (31.64, -2.953, 3.779), (31.96, -2.832, 3.625), (32.27, -2.713, 3.472), (32.58, -2.593, 3.319), (32.88, -2.471, 3.162), (33.17, -2.345, 3.002), (33.46, -2.215, 2.835), (33.74, -2.078, 2.66), (34.02, -1.934, 2.476), (34.29, -1.782, 2.28), (34.56, -1.618, 2.072), (34.83, -1.444, 1.848), (35.84, -0.6658, 0.8522), (36.64, 0.1417, -0.1814), (37.27, 0.976, -1.249), (37.75, 1.834, -2.347), (-37.75, -37.57, -33.13), (-37.27, -38.43, -32.03), (-36.64, -39.26, -30.97), (-35.84, -40.07, -29.93), (-34.83, -40.85, -28.94), (-34.56, -41.02, -28.71), (-34.29, -41.18, -28.5), (-34.02, -41.34, -28.31), (-33.74, -41.48, -28.12), (-33.46, -41.62, -27.95), (-33.17, -41.75, -27.78), (-32.88, -41.87, -27.62), (-32.58, -41.99, -27.47), (-32.27, -42.11, -27.31), (-31.96, -42.23, -27.16), (-31.64, -42.35, -27.0), (-31.31, -42.48, -26.85), (-30.81, -42.66, -26.61), (-30.39, -42.83, -26.4), (-30.01, -42.97, -26.21), (-29.67, -43.1, -26.06), (-29.35, -43.2, -25.92), (-29.04, -43.29, -25.81), (-28.72, -43.36, -25.72), (-28.38, -43.42, -25.64), (-27.99, -43.46, -25.59), (-27.56, -43.49, -25.55), (-27.06, -43.5, -25.53), (-26.47, -43.51, -25.52), (-25.43, -43.51, -25.52), (-22.55, -43.51, -25.52), (-18.2, -43.51, -25.52), (-12.75, -43.51, -25.52), (-6.557, -43.51, -25.52), (9.355e-06, -43.51, -25.52), (6.557, -43.51, -25.52), (12.75, -43.51, -25.52), (18.2, -43.51, -25.52), (22.55, -43.51, -25.52), (25.43, -43.51, -25.52), (26.47, -43.51, -25.52), (27.06, -43.5, -25.53), (27.56, -43.49, -25.55), (27.99, -43.46, -25.59), (28.38, -43.42, -25.64), (28.72, -43.36, -25.72), (29.04, -43.29, -25.81), (29.35, -43.2, -25.92), (29.67, -43.1, -26.06), (30.01, -42.97, -26.21), (30.39, -42.83, -26.4), (30.81, -42.66, -26.61), (31.31, -42.48, -26.85), (31.64, -42.35, -27.0), (31.96, -42.23, -27.16), (32.27, -42.11, -27.31), (32.58, -41.99, -27.47), (32.88, -41.87, -27.62), (33.17, -41.75, -27.78), (33.46, -41.62, -27.95), (33.74, -41.48, -28.12), (34.02, -41.34, -28.31), (34.29, -41.18, -28.5), (34.56, -41.02, -28.71), (34.83, -40.85, -28.94), (35.84, -40.07, -29.93), (36.64, -39.26, -30.97), (37.27, -38.43, -32.03), (37.75, -37.57, -33.13), (-1.24, -14.08, -2.53), (-2.702, -14.85, -3.129), (4.214, -19.33, -6.634), (-0.3952, -13.88, -2.373), (-4.025, -17.35, -5.087), (-3.94, -18.04, -5.627), (-3.686, -18.71, -6.147), (-2.019, -14.4, -2.785), (-3.937, -16.66, -4.546), (-3.68, -15.99, -4.027), (-3.263, -15.38, -3.548), (-2.712, -19.86, -7.047), (9.466e-06, -13.85, -2.349), (-3.271, -19.32, -6.627), (3.653, -19.87, -7.054), (0.483, -13.81, -2.321), (-2.031, -20.3, -7.392), (-1.254, -20.63, -7.649), (9.44e-06, -20.87, -7.833), (-0.41, -20.83, -7.808), (2.97, -20.31, -7.397), (2.191, -20.64, -7.653), (0.4679, -20.9, -7.862), (1.346, -20.84, -7.809), (1.361, -13.88, -2.375), (2.982, -14.41, -2.79), (4.222, -15.39, -3.556), (3.663, -14.85, -3.135), (2.205, -14.08, -2.533), (4.631, -18.72, -6.156), (4.976, -17.36, -5.096), (4.888, -18.05, -5.636), (4.891, -16.67, -4.555), (4.637, -16.01, -4.035), (2.204, -23.25, -9.695), (-0.4111, -30.0, -14.97), (-4.026, -26.52, -12.25), (-3.687, -27.87, -13.31), (-3.941, -27.21, -12.79), (2.981, -23.58, -9.952), (-3.938, -25.83, -11.71), (-2.713, -29.03, -14.21), (-3.272, -28.49, -13.79), (-3.264, -24.55, -10.71), (-3.681, -25.16, -11.19), (-1.241, -23.24, -9.691), (-1.255, -29.8, -14.81), (0.482, -22.98, -9.482), (-0.3962, -23.04, -9.534), (9.406e-06, -30.03, -14.99), (9.432e-06, -23.01, -9.511), (3.662, -24.02, -10.3), (1.36, -23.05, -9.536), (-2.032, -29.47, -14.55), (4.221, -24.56, -10.72), (-2.02, -23.57, -9.946), (4.635, -25.17, -11.2), (4.89, -25.84, -11.72), (4.975, -26.53, -12.26), (-2.703, -24.01, -10.29), (4.887, -27.22, -12.8), (4.63, -27.89, -13.32), (4.212, -28.5, -13.8), (3.652, -29.03, -14.21), (0.4669, -30.07, -15.02), (2.19, -29.8, -14.81), (1.345, -30.0, -14.97), (2.969, -29.47, -14.56), (-0.3961, -32.54, -16.95), (-3.681, -34.65, -18.61), (4.887, -36.71, -20.22), (0.4821, -32.47, -16.9), (4.63, -37.38, -20.73), (9.396e-06, -32.51, -16.93), (1.36, -32.54, -16.95), (-3.264, -34.04, -18.13), (-3.272, -37.98, -21.21), (-2.032, -38.96, -21.97), (-2.713, -38.52, -21.63), (4.213, -37.99, -21.21), (9.37e-06, -39.53, -22.41), (-1.255, -39.29, -22.23), (-0.411, -39.49, -22.39), (-2.703, -33.51, -17.71), (-1.241, -32.74, -17.11), (2.204, -32.74, -17.11), (3.652, -38.53, -21.63), (-3.687, -37.37, -20.73), (-2.02, -33.07, -17.36), (2.981, -33.07, -17.37), (2.969, -38.97, -21.98), (2.19, -39.3, -22.23), (3.662, -33.51, -17.71), (-4.026, -36.01, -19.67), (-3.941, -36.7, -20.21), (1.345, -39.5, -22.39), (-3.938, -35.32, -19.13), (4.221, -34.05, -18.14), (0.467, -39.56, -22.44), (4.636, -34.67, -18.61), (4.89, -35.33, -19.13), (4.975, -36.02, -19.67), (-3.87, -21.81, -21.08), (-4.125, -21.14, -20.56), (0.2983, -16.91, -17.25), (37.8, -37.44, -33.29), (-4.21, -20.45, -20.02), (1.176, -16.98, -17.3), (2.02, -17.18, -17.46), (-4.122, -19.76, -19.48), (2.797, -17.51, -17.72), (-3.865, -19.09, -18.96), (-37.8, -37.44, -33.29), (-3.447, -18.48, -18.48), (3.479, -17.95, -18.06), (4.037, -18.49, -18.49), (-2.886, -17.94, -18.06), (4.452, -19.1, -18.96), (-2.204, -17.5, -17.71), (-1.425, -17.18, -17.46), (2.785, -32.9, -29.74), (4.706, -19.77, -19.48), (2.006, -33.23, -30.0), (-0.5799, -16.97, -17.3), (3.569, -37.44, -33.29), (4.791, -20.46, -20.03), (4.63e-06, -37.44, -33.29), (1.161, -33.43, -30.16), (0.2623, -16.91, -17.25), (4.704, -21.15, -20.57), (0.2833, -33.49, -30.21), (4.446, -21.82, -21.09), (4.029, -22.43, -21.56), (0.2984, -26.4, -24.67), (3.468, -22.97, -21.98), (1.176, -26.47, -24.72), (-0.5947, -33.42, -30.15), (2.785, -23.41, -22.33), (2.02, -26.67, -24.88), (2.006, -23.73, -22.58), (-1.439, -33.22, -30.0), (1.161, -23.93, -22.74), (2.798, -27.0, -25.14), (0.2832, -24.0, -22.79), (-2.216, -32.89, -29.74), (3.479, -27.44, -25.48), (0.2541, -24.0, -22.79), (-2.897, -32.45, -29.39), (-0.5948, -23.93, -22.74), (4.037, -27.98, -25.9), (-1.439, -23.73, -22.58), (-3.456, -31.91, -28.97), (4.452, -28.6, -26.38), (-2.216, -23.4, -22.32), (-2.897, -22.96, -21.98), (-3.87, -31.3, -28.49), (-4.125, -30.63, -27.97), (4.707, -29.26, -26.9), (-3.456, -22.42, -21.56), (4.792, -29.95, -27.44), (-4.21, -29.94, -27.43), (-4.122, -29.25, -26.89), (4.704, -30.65, -27.98), (-3.864, -28.59, -26.37), (4.446, -31.31, -28.5), (4.029, -31.92, -28.98), (-3.447, -27.97, -25.9), (3.468, -32.46, -29.4), (-2.886, -27.44, -25.48), (-2.203, -27.0, -25.13), (-1.425, -26.67, -24.88), (-0.5798, -26.47, -24.72), (0.2624, -26.4, -24.67), (4.447, -12.65, -13.92), (3.469, -13.8, -14.82), (4.03, -13.27, -14.4), (-37.79, 1.933, -2.474), (2.786, -14.24, -15.16), (2.007, -14.57, -15.42), (-3.863, -9.934, -11.78), (-3.446, -9.323, -11.3), (1.162, -14.77, -15.58), (-2.885, -8.787, -10.88), (0.2845, -14.84, -15.63), (0.2842, -14.84, -15.63), (37.79, 1.933, -2.474), (-2.202, -8.347, -10.54), (-0.5937, -14.77, -15.57), (-1.423, -8.021, -10.28), (-37.8, -15.79, -16.38), (37.8, -15.79, -16.38), (-0.5785, -7.821, -10.13), (-1.438, -14.56, -15.41), (0.2997, -7.754, -10.07), (-2.215, -14.24, -15.16), (0.2582, -15.79, -16.38), (-2.896, -13.79, -14.81), (0.2907, -15.79, -16.38), (0.2748, -15.79, -16.38), (-3.455, -13.26, -14.39), (1.178, -7.823, -10.13), (-3.869, -12.64, -13.91), (2.021, -8.026, -10.29), (-4.124, -11.98, -13.39), (-4.209, -11.29, -12.85), (2.799, -8.354, -10.54), (-4.121, -10.6, -12.3), (3.48, -8.795, -10.89), (4.039, -9.333, -11.31), (4.453, -9.945, -11.79), (4.708, -10.61, -12.31), (4.793, -11.3, -12.86), (4.705, -11.99, -13.4)], [], [(314, 0, 1, 2, 3, 4, 5, 6, 7, 8, 9, 10, 11, 12, 13, 14, 15, 16, 17, 18, 19, 20, 21, 22, 23, 24, 25, 26, 27, 28, 29, 30, 31, 32, 33, 34, 35, 36, 37, 38, 39, 40, 41, 42, 43, 44, 45, 46, 47, 48, 49, 50, 51, 52, 53, 54, 55, 56, 57, 58, 59, 60, 61, 62, 63, 64, 65, 66, 67, 68, 323), (93, 92, 91, 90, 89, 88, 87, 86, 85, 84, 83, 82, 81, 80, 79, 78, 77, 76, 75, 74, 73, 72, 71, 70, 69, 250, 264, 262, 243, 137, 136, 135, 134, 133, 132, 131, 130, 129, 128, 127, 126, 125, 124, 123, 122, 121, 120, 119, 118, 117, 116, 115, 114, 113, 112, 111, 110, 109, 108, 107, 106, 105, 104, 103, 102, 101, 100, 99, 98, 97, 96, 95, 94), (58, 57, 126, 127), (32, 31, 100, 101), (6, 5, 74, 75), (59, 58, 127, 128), (33, 32, 101, 102), (7, 6, 75, 76), (60, 59, 128, 129), (186, 188, 156, 157, 155, 154, 149, 151, 144, 143, 142, 146, 147, 148, 139, 145, 138, 141, 150, 34, 33, 102, 103, 218, 220, 219, 215, 216, 214, 225, 232, 231, 234, 207, 213, 221, 226, 222, 206, 211, 187, 173, 184, 191, 179, 180, 175, 176, 174, 178, 182, 181, 197, 193, 183), (8, 7, 76, 77), (61, 60, 129, 130), (236, 218, 103, 104, 35, 34, 150, 153, 162, 166, 163, 165, 164, 171, 170, 168, 169, 167, 140, 152, 158, 159, 161, 160, 156, 188, 185, 190, 172, 177, 189, 192, 194, 195, 196, 198, 199, 200, 201, 205, 203, 204, 202, 187, 211, 209, 212, 223, 227, 230, 235, 237, 238, 239, 208, 210, 217, 224, 228, 229, 233), (9, 8, 77, 78), (62, 61, 130, 131), (36, 35, 104, 105), (10, 9, 78, 79), (63, 62, 131, 132), (37, 36, 105, 106), (11, 10, 79, 80), (64, 63, 132, 133), (38, 37, 106, 107), (12, 11, 80, 81), (65, 64, 133, 134), (39, 38, 107, 108), (13, 12, 81, 82), (66, 65, 134, 135), (40, 39, 108, 109), (14, 13, 82, 83), (67, 66, 135, 136), (41, 40, 109, 110), (15, 14, 83, 84), (68, 67, 136, 137), (42, 41, 110, 111), (16, 15, 84, 85), (43, 42, 111, 112), (17, 16, 85, 86), (44, 43, 112, 113), (18, 17, 86, 87), (45, 44, 113, 114), (19, 18, 87, 88), (69, 0, 314, 327, 250), (46, 45, 114, 115), (20, 19, 88, 89), (47, 46, 115, 116), (21, 20, 89, 90), (48, 47, 116, 117), (22, 21, 90, 91), (49, 48, 117, 118), (23, 22, 91, 92), (50, 49, 118, 119), (24, 23, 92, 93), (51, 50, 119, 120), (25, 24, 93, 94), (52, 51, 120, 121), (26, 25, 94, 95), (266, 261, 257, 256, 254, 251, 249, 247, 244, 241, 240, 296, 292, 291, 288, 286, 284, 310, 309, 308, 307, 306, 304, 301, 299, 298, 294, 293, 289, 285, 282, 278, 274, 268, 264, 250, 327, 333), (273, 271, 281, 279, 277, 275, 272, 270, 269, 267, 263, 259, 255, 253, 252, 248, 246, 245, 242, 335, 328, 243, 262, 260, 258, 305, 303, 302, 300, 297, 295, 290, 287, 283, 280, 276), (53, 52, 121, 122), (27, 26, 95, 96), (1, 0, 69, 70), (54, 53, 122, 123), (28, 27, 96, 97), (2, 1, 70, 71), (323, 68, 137, 243, 328), (55, 54, 123, 124), (29, 28, 97, 98), (3, 2, 71, 72), (56, 55, 124, 125), (30, 29, 98, 99), (4, 3, 72, 73), (57, 56, 125, 126), (31, 30, 99, 100), (5, 4, 73, 74), (338, 162, 153, 331), (340, 166, 162, 338), (343, 163, 166, 340), (345, 165, 163, 343), (346, 164, 165, 345), (347, 171, 164, 346), (348, 170, 171, 347), (349, 168, 170, 348), (350, 169, 168, 349), (311, 167, 169, 350), (313, 140, 167, 311), (312, 152, 140, 313), (315, 158, 152, 312), (316, 159, 158, 315), (319, 161, 159, 316), (321, 322, 160, 161, 319), (325, 157, 156, 160, 322), (157, 325, 330, 155), (155, 330, 332, 154), (149, 154, 332, 334), (151, 149, 334, 337), (144, 151, 337, 339), (143, 144, 339, 341), (142, 143, 341, 342), (146, 142, 342, 344), (147, 146, 344, 317), (148, 147, 317, 318), (320, 139, 148, 318), (145, 139, 320, 324), (326, 138, 145, 324), (329, 141, 138, 326), (331, 153, 150, 141, 329), (245, 190, 185, 242), (246, 172, 190, 245), (248, 177, 172, 246), (252, 189, 177, 248), (253, 192, 189, 252), (194, 192, 253, 255), (259, 195, 194, 255), (263, 196, 195, 259), (267, 198, 196, 263), (269, 199, 198, 267), (270, 200, 199, 269), (272, 201, 200, 270), (275, 205, 201, 272), (277, 203, 205, 275), (279, 204, 203, 277), (281, 202, 204, 279), (173, 187, 202, 281, 284, 286), (173, 286, 288, 184), (184, 288, 291, 191), (179, 191, 291, 292), (180, 179, 292, 296), (175, 180, 296, 240), (176, 175, 240, 241), (174, 176, 241, 244), (178, 174, 244, 247), (182, 178, 247, 249), (181, 182, 249, 251), (254, 197, 181, 251), (193, 197, 254, 256), (257, 183, 193, 256), (261, 186, 183, 257), (242, 185, 188, 186, 261, 266), (273, 212, 209, 271), (276, 223, 212, 273), (280, 227, 223, 276), (230, 227, 280, 283), (287, 235, 230, 283), (290, 237, 235, 287), (238, 237, 290, 295), (297, 239, 238, 295), (300, 208, 239, 297), (302, 210, 208, 300), (303, 217, 210, 302), (305, 224, 217, 303), (258, 228, 224, 305), (260, 229, 228, 258), (265, 233, 229, 260), (268, 236, 233, 265), (220, 218, 236, 268, 274), (278, 219, 220, 274), (282, 215, 219, 278), (216, 215, 282, 285), (214, 216, 285, 289), (225, 214, 289, 293), (232, 225, 293, 294), (231, 232, 294, 298), (234, 231, 298, 299), (207, 234, 299, 301), (213, 207, 301, 304), (221, 213, 304, 306), (226, 221, 306, 307), (308, 222, 226, 307), (309, 206, 222, 308), (271, 209, 211, 206, 309, 310), (284, 281, 271, 310), (242, 266, 333, 336, 335), (265, 260, 262, 264, 268), (323, 328, 335, 321, 319, 316, 315, 312, 313, 311, 350, 349, 348, 347, 346, 345, 343, 340, 338, 331, 329, 326, 324, 320, 318, 317, 344, 342, 341, 339, 337, 334, 332, 330, 325, 322, 336, 333, 327, 314), (335, 336, 322, 321)])
_uv = me_mesh_006.uv_layers.new(name='UVMap')
_uv.uv.foreach_set('vector', [0.0, 0.0, 0.0, 0.0, 0.0, 0.0, 0.0, 0.0, 0.0, 0.0, 0.0, 0.0, 0.0, 0.0, 0.0, 0.0, 0.0, 0.0, 0.0, 0.0, 0.0, 0.0, 0.0, 0.0, 0.0, 0.0, 0.0, 0.0, 0.0, 0.0, 0.0, 0.0, 0.0, 0.0, 0.0, 0.0, 0.0, 0.0, 0.0, 0.0, 0.0, 0.0, 0.0, 0.0, 0.0, 0.0, 0.0, 0.0, 0.0, 0.0, 0.0, 0.0, 0.0, 0.0, 0.0, 0.0, 0.0, 0.0, 0.0, 0.0, 0.0, 0.0, 0.0, 0.0, 0.0, 0.0, 0.0, 0.0, 0.0, 0.0, 0.0, 0.0, 0.0, 0.0, 0.0, 0.0, 0.0, 0.0, 0.0, 0.0, 0.0, 0.0, 0.0, 0.0, 0.0, 0.0, 0.0, 0.0, 0.0, 0.0, 0.0, 0.0, 0.0, 0.0, 0.0, 0.0, 0.0, 0.0, 0.0, 0.0, 0.0, 0.0, 0.0, 0.0, 0.0, 0.0, 0.0, 0.0, 0.0, 0.0, 0.0, 0.0, 0.0, 0.0, 0.0, 0.0, 0.0, 0.0, 0.0, 0.0, 0.0, 0.0, 0.0, 0.0, 0.0, 0.0, 0.0, 0.0, 0.0, 0.0, 0.0, 0.0, 0.0, 0.0, 0.0, 0.0, 0.0, 0.0, 0.0, 0.0, 0.0, 0.0, 0.0, 0.0, 0.0, 0.0, 0.0, 0.0, 0.0, 0.0, 0.0, 0.0, 0.0, 0.0, 0.0, 0.0, 0.0, 0.0, 0.0, 0.0, 0.0, 0.0, 0.0, 0.0, 0.0, 0.0, 0.0, 0.0, 0.0, 0.0, 0.0, 0.0, 0.0, 0.0, 0.0, 0.0, 0.0, 0.0, 0.0, 0.0, 0.0, 0.0, 0.0, 0.0, 0.0, 0.0, 0.0, 0.0, 0.0, 0.0, 0.0, 0.0, 0.0, 0.0, 0.0, 0.0, 0.0, 0.0, 0.0, 0.0, 0.0, 0.0, 0.0, 0.0, 0.0, 0.0, 0.0, 0.0, 0.0, 0.0, 0.0, 0.0, 0.0, 0.0, 0.0, 0.0, 0.0, 0.0, 0.0, 0.0, 0.0, 0.0, 0.0, 0.0, 0.0, 0.0, 0.0, 0.0, 0.0, 0.0, 0.0, 0.0, 0.0, 0.0, 0.0, 0.0, 0.0, 0.0, 0.0, 0.0, 0.0, 0.0, 0.0, 0.0, 0.0, 0.0, 0.0, 0.0, 0.0, 0.0, 0.0, 0.0, 0.0, 0.0, 0.0, 0.0, 0.0, 0.0, 0.0, 0.0, 0.0, 0.0, 0.0, 0.0, 0.0, 0.0, 0.0, 0.0, 0.0, 0.0, 0.0, 0.0, 0.0, 0.0, 0.0, 0.0, 0.0, 0.0, 0.0, 0.0, 0.0, 0.0, 0.0, 0.0, 0.0, 0.0, 0.0, 0.0, 0.0, 0.0, 0.0, 0.0, 0.0, 0.0, 0.0, 0.0, 0.0, 0.0, 0.0, 0.0, 0.0, 0.0, 0.0, 0.0, 0.0, 0.0, 0.0, 0.0, 0.0, 0.0, 0.0, 0.0, 0.0, 0.0, 0.0, 0.0, 0.0, 0.0, 0.0, 0.0, 0.0, 0.0, 0.0, 0.0, 0.0, 0.0, 0.0, 0.0, 0.0, 0.0, 0.0, 0.0, 0.0, 0.0, 0.0, 0.0, 0.0, 0.0, 0.0, 0.0, 0.0, 0.0, 0.0, 0.0, 0.0, 0.0, 0.0, 0.0, 0.0, 0.0, 0.0, 0.0, 0.0, 0.0, 0.0, 0.0, 0.0, 0.0, 0.0, 0.0, 0.0, 0.0, 0.0, 0.0, 0.0, 0.0, 0.0, 0.0, 0.0, 0.0, 0.0, 0.0, 0.0, 0.0, 0.0, 0.0, 0.0, 0.0, 0.0, 0.0, 0.0, 0.0, 0.0, 0.0, 0.0, 0.0, 0.0, 0.0, 0.0, 0.0, 0.0, 0.0, 0.0, 0.0, 0.0, 0.0, 0.0, 0.0, 0.0, 0.0, 0.0, 0.0, 0.0, 0.0, 0.0, 0.0, 0.0, 0.0, 0.0, 0.0, 0.0, 0.0, 0.0, 0.0, 0.0, 0.0, 0.0, 0.0, 0.0, 0.0, 0.0, 0.0, 0.0, 0.0, 0.0, 0.0, 0.0, 0.0, 0.0, 0.0, 0.0, 0.0, 0.0, 0.0, 0.0, 0.0, 0.0, 0.0, 0.0, 0.0, 0.0, 0.0, 0.0, 0.0, 0.0, 0.0, 0.0, 0.0, 0.0, 0.0, 0.0, 0.0, 0.0, 0.0, 0.0, 0.0, 0.0, 0.0, 0.0, 0.0, 0.0, 0.0, 0.0, 0.0, 0.0, 0.0, 0.0, 0.0, 0.0, 0.0, 0.0, 0.0, 0.0, 0.0, 0.0, 0.0, 0.0, 0.0, 0.0, 0.0, 0.0, 0.0, 0.0, 0.0, 0.0, 0.0, 0.0, 0.0, 0.0, 0.0, 0.0, 0.0, 0.0, 0.0, 0.0, 0.0, 0.0, 0.0, 0.0, 0.0, 0.0, 0.0, 0.0, 0.0, 0.0, 0.0, 0.0, 0.0, 0.0, 0.0, 0.0, 0.0, 0.0, 0.0, 0.0, 0.0, 0.0, 0.0, 0.0, 0.0, 0.0, 0.0, 0.0, 0.0, 0.0, 0.0, 0.0, 0.0, 0.0, 0.0, 0.0, 0.0, 0.0, 0.0, 0.0, 0.0, 0.0, 0.0, 0.0, 0.0, 0.0, 0.0, 0.0, 0.0, 0.0, 0.0, 0.0, 0.0, 0.0, 0.0, 0.0, 0.0, 0.0, 0.0, 0.0, 0.0, 0.0, 0.0, 0.0, 0.0, 0.0, 0.0, 0.0, 0.0, 0.0, 0.0, 0.0, 0.0, 0.0, 0.0, 0.0, 0.0, 0.0, 0.0, 0.0, 0.0, 0.0, 0.0, 0.0, 0.0, 0.0, 0.0, 0.0, 0.0, 0.0, 0.0, 0.0, 0.0, 0.0, 0.0, 0.0, 0.0, 0.0, 0.0, 0.0, 0.0, 0.0, 0.0, 0.0, 0.0, 0.0, 0.0, 0.0, 0.0, 0.0, 0.0, 0.0, 0.0, 0.0, 0.0, 0.0, 0.0, 0.0, 0.0, 0.0, 0.0, 0.0, 0.0, 0.0, 0.0, 0.0, 0.0, 0.0, 0.0, 0.0, 0.0, 0.0, 0.0, 0.0, 0.0, 0.0, 0.0, 0.0, 0.0, 0.0, 0.0, 0.0, 0.0, 0.0, 0.0, 0.0, 0.0, 0.0, 0.0, 0.0, 0.0, 0.0, 0.0, 0.0, 0.0, 0.0, 0.0, 0.0, 0.0, 0.0, 0.0, 0.0, 0.0, 0.0, 0.0, 0.0, 0.0, 0.0, 0.0, 0.0, 0.0, 0.0, 0.0, 0.0, 0.0, 0.0, 0.0, 0.0, 0.0, 0.0, 0.0, 0.0, 0.0, 0.0, 0.0, 0.0, 0.0, 0.0, 0.0, 0.0, 0.0, 0.0, 0.0, 0.0, 0.0, 0.0, 0.0, 0.0, 0.0, 0.0, 0.0, 0.0, 0.0, 0.0, 0.0, 0.0, 0.0, 0.0, 0.0, 0.0, 0.0, 0.0, 0.0, 0.0, 0.0, 0.0, 0.0, 0.0, 0.0, 0.0, 0.0, 0.0, 0.0, 0.0, 0.0, 0.0, 0.0, 0.0, 0.0, 0.0, 0.0, 0.0, 0.0, 0.0, 0.0, 0.0, 0.0, 0.0, 0.0, 0.0, 0.0, 0.0, 0.0, 0.0, 0.0, 0.0, 0.0, 0.0, 0.0, 0.0, 0.0, 0.0, 0.0, 0.0, 0.0, 0.0, 0.0, 0.0, 0.0, 0.0, 0.0, 0.0, 0.0, 0.0, 0.0, 0.0, 0.0, 0.0, 0.0, 0.0, 0.0, 0.0, 0.0, 0.0, 0.0, 0.0, 0.0, 0.0, 0.0, 0.0, 0.0, 0.0, 0.0, 0.0, 0.0, 0.0, 0.0, 0.0, 0.0, 0.0, 0.0, 0.0, 0.0, 0.0, 0.0, 0.0, 0.0, 0.0, 0.0, 0.0, 0.0, 0.0, 0.0, 0.0, 0.0, 0.0, 0.0, 0.0, 0.0, 0.0, 0.0, 0.0, 0.0, 0.0, 0.0, 0.0, 0.0, 0.0, 0.0, 0.0, 0.0, 0.0, 0.0, 0.0, 0.0, 0.0, 0.0, 0.0, 0.0, 0.0, 0.0, 0.0, 0.0, 0.0, 0.0, 0.0, 0.0, 0.0, 0.0, 0.0, 0.0, 0.0, 0.0, 0.0, 0.0, 0.0, 0.0, 0.0, 0.0, 0.0, 0.0, 0.0, 0.0, 0.0, 0.0, 0.0, 0.0, 0.0, 0.0, 0.0, 0.0, 0.0, 0.0, 0.0, 0.0, 0.0, 0.0, 0.0, 0.0, 0.0, 0.0, 0.0, 0.0, 0.0, 0.0, 0.0, 0.0, 0.0, 0.0, 0.0, 0.0, 0.0, 0.0, 0.0, 0.0, 0.0, 0.0, 0.0, 0.0, 0.0, 0.0, 0.0, 0.0, 0.0, 0.0, 0.0, 0.0, 0.0, 0.0, 0.0, 0.0, 0.0, 0.0, 0.0, 0.0, 0.0, 0.0, 0.0, 0.0, 0.0, 0.0, 0.0, 0.0, 0.0, 0.0, 0.0, 0.0, 0.0, 0.0, 0.0, 0.0, 0.0, 0.0, 0.0, 0.0, 0.0, 0.0, 0.0, 0.0, 0.0, 0.0, 0.0, 0.0, 0.0, 0.0, 0.0, 0.0, 0.0, 0.0, 0.0, 0.0, 0.0, 0.0, 0.5521, 0.8751, 0.5518, 0.8775, 0.5507, 0.8798, 0.549, 0.882, 0.5467, 0.8839, 0.5438, 0.8854, 0.5406, 0.8866, 0.5371, 0.8873, 0.5334, 0.8876, 0.5298, 0.8873, 0.5262, 0.8866, 0.523, 0.8855, 0.5202, 0.8839, 0.5178, 0.882, 0.5161, 0.8799, 0.515, 0.8775, 0.5146, 0.8752, 0.5019, 0.8751, 0.5016, 0.8775, 0.5005, 0.8798, 0.4988, 0.882, 0.4965, 0.8839, 0.4936, 0.8854, 0.4904, 0.8866, 0.4869, 0.8873, 0.4832, 0.8876, 0.4796, 0.8873, 0.476, 0.8866, 0.4728, 0.8855, 0.4699, 0.8839, 0.4676, 0.882, 0.4659, 0.8799, 0.4648, 0.8775, 0.4644, 0.8751, 0.4436, 0.8759, 0.4436, 0.9809, 0.558, 0.9809, 0.558, 0.8752, 0.5016, 0.8726, 0.5019, 0.875, 0.5146, 0.8751, 0.515, 0.8726, 0.5161, 0.8703, 0.5178, 0.8681, 0.5201, 0.8662, 0.5229, 0.8647, 0.5262, 0.8635, 0.5297, 0.8628, 0.5334, 0.8626, 0.537, 0.8628, 0.5405, 0.8635, 0.5438, 0.8647, 0.5466, 0.8662, 0.549, 0.8681, 0.5507, 0.8703, 0.5518, 0.8726, 0.5521, 0.875, 0.558, 0.8751, 0.558, 0.7709, 0.4436, 0.7709, 0.4436, 0.866, 0.4658, 0.8703, 0.4676, 0.8681, 0.4699, 0.8662, 0.4727, 0.8647, 0.476, 0.8635, 0.4795, 0.8628, 0.4832, 0.8626, 0.4868, 0.8628, 0.4903, 0.8635, 0.4936, 0.8647, 0.4964, 0.8662, 0.4988, 0.8681, 0.5005, 0.8703, 0.0, 0.0, 0.0, 0.0, 0.0, 0.0, 0.0, 0.0, 0.0, 0.0, 0.0, 0.0, 0.0, 0.0, 0.0, 0.0, 0.0, 0.0, 0.0, 0.0, 0.0, 0.0, 0.0, 0.0, 0.0, 0.0, 0.0, 0.0, 0.0, 0.0, 0.0, 0.0, 0.0, 0.0, 0.0, 0.0, 0.0, 0.0, 0.0, 0.0, 0.0, 0.0, 0.0, 0.0, 0.0, 0.0, 0.0, 0.0, 0.0, 0.0, 0.0, 0.0, 0.0, 0.0, 0.0, 0.0, 0.0, 0.0, 0.0, 0.0, 0.0, 0.0, 0.0, 0.0, 0.0, 0.0, 0.0, 0.0, 0.0, 0.0, 0.0, 0.0, 0.0, 0.0, 0.0, 0.0, 0.0, 0.0, 0.0, 0.0, 0.0, 0.0, 0.0, 0.0, 0.0, 0.0, 0.0, 0.0, 0.0, 0.0, 0.0, 0.0, 0.0, 0.0, 0.0, 0.0, 0.0, 0.0, 0.0, 0.0, 0.0, 0.0, 0.0, 0.0, 0.0, 0.0, 0.0, 0.0, 0.0, 0.0, 0.0, 0.0, 0.0, 0.0, 0.0, 0.0, 0.0, 0.0, 0.0, 0.0, 0.0, 0.0, 0.0, 0.0, 0.0, 0.0, 0.0, 0.0, 0.0, 0.0, 0.9688, 0.7258, 0.9688, 0.8898, 1.0, 0.8895, 1.0, 0.7255, 0.9375, 0.726, 0.9375, 0.89, 0.9688, 0.8898, 0.9688, 0.7258, 0.9062, 0.7263, 0.9062, 0.8903, 0.9375, 0.89, 0.9375, 0.726, 0.875, 0.7265, 0.875, 0.8905, 0.9062, 0.8903, 0.9062, 0.7263, 0.8438, 0.7266, 0.8438, 0.8907, 0.875, 0.8905, 0.875, 0.7265, 0.8125, 0.7267, 0.8125, 0.8908, 0.8438, 0.8907, 0.8438, 0.7266, 0.7812, 0.7268, 0.7812, 0.8909, 0.8125, 0.8908, 0.8125, 0.7267, 0.75, 0.7268, 0.75, 0.8909, 0.7812, 0.8909, 0.7812, 0.7268, 0.7188, 0.7267, 0.7188, 0.8909, 0.75, 0.8909, 0.75, 0.7268, 0.6875, 0.7266, 0.6875, 0.8908, 0.7188, 0.8909, 0.7188, 0.7267, 0.6562, 0.7264, 0.6562, 0.8907, 0.6875, 0.8908, 0.6875, 0.7266, 0.625, 0.7262, 0.625, 0.8905, 0.6562, 0.8907, 0.6562, 0.7264, 0.5938, 0.726, 0.5938, 0.8903, 0.625, 0.8905, 0.625, 0.7262, 0.5625, 0.7258, 0.5625, 0.89, 0.5938, 0.8903, 0.5938, 0.726, 0.5312, 0.7255, 0.5312, 0.8898, 0.5625, 0.89, 0.5625, 0.7258, 0.5, 0.7252, 0.5, 0.7252, 0.5, 0.8895, 0.5312, 0.8898, 0.5312, 0.7255, 0.4688, 0.7249, 0.4688, 0.8892, 0.4833, 0.8893, 0.5, 0.8895, 0.5, 0.7252, 0.4688, 0.8892, 0.4688, 0.7249, 0.4375, 0.7247, 0.4375, 0.889, 0.4375, 0.889, 0.4375, 0.7247, 0.4062, 0.7245, 0.4062, 0.8887, 0.375, 0.8885, 0.4062, 0.8887, 0.4062, 0.7245, 0.375, 0.7243, 0.3438, 0.8883, 0.375, 0.8885, 0.375, 0.7243, 0.3438, 0.7241, 0.3125, 0.8882, 0.3438, 0.8883, 0.3438, 0.7241, 0.3125, 0.724, 0.2812, 0.8881, 0.3125, 0.8882, 0.3125, 0.724, 0.2812, 0.724, 0.25, 0.8881, 0.2812, 0.8881, 0.2812, 0.724, 0.25, 0.724, 0.2188, 0.8881, 0.25, 0.8881, 0.25, 0.724, 0.2188, 0.724, 0.1875, 0.8882, 0.2188, 0.8881, 0.2188, 0.724, 0.1875, 0.7241, 0.1562, 0.8883, 0.1875, 0.8882, 0.1875, 0.7241, 0.1562, 0.7243, 0.125, 0.7245, 0.125, 0.8885, 0.1562, 0.8883, 0.1562, 0.7243, 0.09375, 0.8887, 0.125, 0.8885, 0.125, 0.7245, 0.09375, 0.7247, 0.0625, 0.725, 0.0625, 0.889, 0.09375, 0.8887, 0.09375, 0.7247, 0.03125, 0.7252, 0.03125, 0.8892, 0.0625, 0.889, 0.0625, 0.725, 0.0, 0.7255, 0.0, 0.8895, 0.01719, 0.8893, 0.03125, 0.8892, 0.03125, 0.7252, 0.9688, 0.7245, 0.9688, 0.8888, 1.0, 0.8886, 1.0, 0.7242, 0.9375, 0.7248, 0.9375, 0.8891, 0.9688, 0.8888, 0.9688, 0.7245, 0.9062, 0.725, 0.9062, 0.8893, 0.9375, 0.8891, 0.9375, 0.7248, 0.875, 0.7252, 0.875, 0.8896, 0.9062, 0.8893, 0.9062, 0.725, 0.8438, 0.7254, 0.8438, 0.8897, 0.875, 0.8896, 0.875, 0.7252, 0.8125, 0.8899, 0.8438, 0.8897, 0.8438, 0.7254, 0.8125, 0.7255, 0.7812, 0.7256, 0.7812, 0.8899, 0.8125, 0.8899, 0.8125, 0.7255, 0.75, 0.7256, 0.75, 0.89, 0.7812, 0.8899, 0.7812, 0.7256, 0.7188, 0.7256, 0.7188, 0.8899, 0.75, 0.89, 0.75, 0.7256, 0.6875, 0.7255, 0.6875, 0.8899, 0.7188, 0.8899, 0.7188, 0.7256, 0.6562, 0.7254, 0.6562, 0.8897, 0.6875, 0.8899, 0.6875, 0.7255, 0.625, 0.7252, 0.625, 0.8895, 0.6562, 0.8897, 0.6562, 0.7254, 0.5938, 0.725, 0.5938, 0.8893, 0.625, 0.8895, 0.625, 0.7252, 0.5625, 0.7248, 0.5625, 0.8891, 0.5938, 0.8893, 0.5938, 0.725, 0.5312, 0.7245, 0.5312, 0.8888, 0.5625, 0.8891, 0.5625, 0.7248, 0.5, 0.7242, 0.5, 0.8886, 0.5312, 0.8888, 0.5312, 0.7245, 0.4688, 0.8883, 0.4834, 0.8884, 0.5, 0.8886, 0.5, 0.7242, 0.499, 0.7242, 0.4688, 0.724, 0.4688, 0.8883, 0.4688, 0.724, 0.4375, 0.7237, 0.4375, 0.888, 0.4375, 0.888, 0.4375, 0.7237, 0.4062, 0.7235, 0.4062, 0.8878, 0.375, 0.8876, 0.4062, 0.8878, 0.4062, 0.7235, 0.375, 0.7232, 0.3438, 0.8874, 0.375, 0.8876, 0.375, 0.7232, 0.3438, 0.7231, 0.3125, 0.8873, 0.3438, 0.8874, 0.3438, 0.7231, 0.3125, 0.7229, 0.2812, 0.8872, 0.3125, 0.8873, 0.3125, 0.7229, 0.2812, 0.7229, 0.25, 0.8872, 0.2812, 0.8872, 0.2812, 0.7229, 0.25, 0.7228, 0.2188, 0.8872, 0.25, 0.8872, 0.25, 0.7228, 0.2188, 0.7229, 0.1875, 0.8873, 0.2188, 0.8872, 0.2188, 0.7229, 0.1875, 0.7229, 0.1562, 0.8874, 0.1875, 0.8873, 0.1875, 0.7229, 0.1562, 0.7231, 0.125, 0.7232, 0.125, 0.8876, 0.1562, 0.8874, 0.1562, 0.7231, 0.09375, 0.8878, 0.125, 0.8876, 0.125, 0.7232, 0.09375, 0.7235, 0.0625, 0.7237, 0.0625, 0.888, 0.09375, 0.8878, 0.09375, 0.7235, 0.03125, 0.724, 0.03125, 0.8883, 0.0625, 0.888, 0.0625, 0.7237, 0.0, 0.7242, 0.0, 0.8886, 0.01715, 0.8884, 0.03125, 0.8883, 0.03125, 0.724, 0.001279, 0.7242, 0.9688, 0.7246, 0.9688, 0.8889, 1.0, 0.8887, 1.0, 0.7243, 0.9375, 0.7249, 0.9375, 0.8892, 0.9688, 0.8889, 0.9688, 0.7246, 0.9062, 0.7251, 0.9062, 0.8894, 0.9375, 0.8892, 0.9375, 0.7249, 0.875, 0.8896, 0.9062, 0.8894, 0.9063, 0.7251, 0.875, 0.7253, 0.8438, 0.7255, 0.8438, 0.8898, 0.875, 0.8896, 0.875, 0.7253, 0.8125, 0.7256, 0.8125, 0.8899, 0.8438, 0.8898, 0.8438, 0.7255, 0.7812, 0.89, 0.8125, 0.8899, 0.8125, 0.7256, 0.7812, 0.7257, 0.75, 0.7257, 0.75, 0.8901, 0.7812, 0.89, 0.7812, 0.7257, 0.7188, 0.7257, 0.7188, 0.89, 0.75, 0.8901, 0.75, 0.7257, 0.6875, 0.7256, 0.6875, 0.8899, 0.7188, 0.89, 0.7188, 0.7257, 0.6562, 0.7255, 0.6562, 0.8898, 0.6875, 0.8899, 0.6875, 0.7256, 0.625, 0.7253, 0.625, 0.8896, 0.6562, 0.8898, 0.6562, 0.7255, 0.5938, 0.7251, 0.5938, 0.8894, 0.625, 0.8896, 0.625, 0.7253, 0.5625, 0.7249, 0.5625, 0.8892, 0.5938, 0.8894, 0.5938, 0.7251, 0.5312, 0.7246, 0.5312, 0.8889, 0.5625, 0.8892, 0.5625, 0.7249, 0.5, 0.7243, 0.5, 0.8887, 0.5312, 0.8889, 0.5312, 0.7246, 0.4688, 0.8884, 0.4834, 0.8885, 0.5, 0.8887, 0.5, 0.7243, 0.4688, 0.7241, 0.4375, 0.7238, 0.4375, 0.8881, 0.4688, 0.8884, 0.4688, 0.7241, 0.4062, 0.7235, 0.4062, 0.8879, 0.4375, 0.8881, 0.4375, 0.7238, 0.375, 0.8877, 0.4062, 0.8879, 0.4062, 0.7235, 0.375, 0.7233, 0.3438, 0.8875, 0.375, 0.8877, 0.375, 0.7233, 0.3438, 0.7232, 0.3125, 0.8874, 0.3438, 0.8875, 0.3438, 0.7232, 0.3125, 0.723, 0.2812, 0.8873, 0.3125, 0.8874, 0.3125, 0.723, 0.2812, 0.723, 0.25, 0.8873, 0.2812, 0.8873, 0.2812, 0.723, 0.25, 0.7229, 0.2188, 0.8873, 0.25, 0.8873, 0.25, 0.7229, 0.2188, 0.723, 0.1875, 0.8874, 0.2188, 0.8873, 0.2188, 0.723, 0.1875, 0.723, 0.1562, 0.8875, 0.1875, 0.8874, 0.1875, 0.723, 0.1562, 0.7232, 0.125, 0.8877, 0.1562, 0.8875, 0.1562, 0.7232, 0.125, 0.7233, 0.09375, 0.8879, 0.125, 0.8877, 0.125, 0.7233, 0.09375, 0.7236, 0.0625, 0.7238, 0.0625, 0.8881, 0.09375, 0.8879, 0.09375, 0.7236, 0.03125, 0.7241, 0.03125, 0.8884, 0.0625, 0.8881, 0.0625, 0.7238, 0.0, 0.7243, 0.0, 0.8887, 0.01715, 0.8885, 0.03125, 0.8884, 0.03125, 0.7241, 0.001281, 0.7243, 0.5146, 0.8752, 0.5146, 0.8751, 0.5019, 0.875, 0.5019, 0.8751, 0.5521, 0.875, 0.5521, 0.8751, 0.558, 0.8752, 0.558, 0.8751, 0.558, 0.8751, 0.4648, 0.8726, 0.4658, 0.8703, 0.4436, 0.866, 0.4436, 0.8759, 0.4644, 0.8751, 0.4876, 0.7696, 0.375, 0.7695, 0.375, 0.8737, 0.3811, 0.8737, 0.3815, 0.8713, 0.3828, 0.8689, 0.3849, 0.8668, 0.3876, 0.8649, 0.3911, 0.8633, 0.3949, 0.8622, 0.3992, 0.8614, 0.4035, 0.8612, 0.4079, 0.8614, 0.4122, 0.8621, 0.4161, 0.8633, 0.4195, 0.8649, 0.4223, 0.8667, 0.4244, 0.8689, 0.4256, 0.8712, 0.4261, 0.8737, 0.4257, 0.8761, 0.4244, 0.8785, 0.4223, 0.8806, 0.4195, 0.8825, 0.4161, 0.8841, 0.4122, 0.8852, 0.408, 0.886, 0.4036, 0.8862, 0.3992, 0.886, 0.395, 0.8853, 0.3911, 0.8841, 0.3877, 0.8826, 0.3849, 0.8807, 0.3828, 0.8785, 0.3815, 0.8762, 0.3811, 0.8737, 0.375, 0.8738, 0.375, 0.8738, 0.375, 0.9795, 0.4876, 0.9795, 0.375, 0.8737, 0.375, 0.8738, 0.3811, 0.8737, 0.3811, 0.8737])
me_mesh_006.materials.append(None)
me_mesh_006.use_remesh_fix_poles = True
me_mesh_006.use_remesh_preserve_attributes = False
me_mesh_006.update()
me_cube_002 = bpy.data.meshes.new('Cube.002')
me_cube_002.from_pydata([(-1.0, -1.0, -1.0), (-0.6667, -0.8773, -0.5992), (-1.0, -1.0, 1.0), (-1.0, 1.0, -1.0), (-1.0, 1.0, 1.0), (1.0, -1.0, -1.0), (0.6667, -0.8773, -0.5992), (1.0, -1.0, 1.0), (1.0, 1.0, -1.0), (1.0, 1.0, 1.0), (-0.6667, 1.0, -0.5992), (-0.6667, 1.0, 1.0), (0.6667, 1.0, 1.0), (0.6667, 1.0, -0.5992), (-0.6667, -0.8773, 1.0), (0.6667, -0.8773, 1.0)], [], [(0, 2, 4, 3), (9, 8, 3, 4, 11, 10, 13, 12), (8, 9, 7, 5), (5, 7, 2, 0), (3, 8, 5, 0), (4, 2, 7, 9, 12, 15, 14, 11), (14, 1, 10, 11), (13, 6, 15, 12), (6, 1, 14, 15), (10, 1, 6, 13)])
_uv = me_cube_002.uv_layers.new(name='UVMap')
_uv.uv.foreach_set('vector', [0.375, 0.0, 0.625, 0.0, 0.625, 0.25, 0.375, 0.25, 0.625, 0.5, 0.375, 0.5, 0.375, 0.25, 0.625, 0.25, 0.625, 0.2917, 0.4251, 0.2917, 0.4251, 0.4583, 0.625, 0.4583, 0.375, 0.5, 0.625, 0.5, 0.625, 0.75, 0.375, 0.75, 0.375, 0.75, 0.625, 0.75, 0.625, 1.0, 0.375, 1.0, 0.125, 0.5, 0.375, 0.5, 0.375, 0.75, 0.125, 0.75, 0.875, 0.5, 0.875, 0.75, 0.625, 0.75, 0.625, 0.5, 0.6667, 0.5, 0.6667, 0.7347, 0.8333, 0.7347, 0.8333, 0.5, 0.5749, 0.0, 0.375, 0.0, 0.375, 0.2347, 0.5749, 0.2347, 0.375, 0.5153, 0.375, 0.75, 0.5749, 0.75, 0.5749, 0.5153, 0.375, 0.75, 0.375, 1.0, 0.5749, 1.0, 0.5749, 0.75, 0.125, 0.5153, 0.125, 0.75, 0.375, 0.75, 0.375, 0.5153])
me_cube_002.use_remesh_fix_poles = True
me_cube_002.use_remesh_preserve_attributes = False
me_cube_002.update()
me_cube_005 = bpy.data.meshes.new('Cube.005')
me_cube_005.from_pydata([(-1.0, -1.0, -1.0), (-1.0, -1.0, 1.0), (-1.0, 1.0, -1.0), (-1.0, 1.0, 1.0), (1.0, -1.0, -1.0), (1.0, -1.0, 1.0), (1.0, 1.0, -1.0), (1.0, 1.0, 1.0)], [], [(0, 1, 3, 2), (2, 3, 7, 6), (6, 7, 5, 4), (4, 5, 1, 0), (2, 6, 4, 0), (7, 3, 1, 5)])
_uv = me_cube_005.uv_layers.new(name='UVMap')
_uv.uv.foreach_set('vector', [0.375, 0.0, 0.625, 0.0, 0.625, 0.25, 0.375, 0.25, 0.375, 0.25, 0.625, 0.25, 0.625, 0.5, 0.375, 0.5, 0.375, 0.5, 0.625, 0.5, 0.625, 0.75, 0.375, 0.75, 0.375, 0.75, 0.625, 0.75, 0.625, 1.0, 0.375, 1.0, 0.125, 0.5, 0.375, 0.5, 0.375, 0.75, 0.125, 0.75, 0.625, 0.5, 0.875, 0.5, 0.875, 0.75, 0.625, 0.75])
me_cube_005.use_remesh_fix_poles = True
me_cube_005.use_remesh_preserve_attributes = False
me_cube_005.update()
me_cylinder = bpy.data.meshes.new('Cylinder')
me_cylinder.from_pydata([(0.0, 1.0, -1.0), (0.0, 1.0, 1.0), (0.1951, 0.9808, -1.0), (0.1951, 0.9808, 1.0), (0.3827, 0.9239, -1.0), (0.3827, 0.9239, 1.0), (0.5556, 0.8315, -1.0), (0.5556, 0.8315, 1.0), (0.7071, 0.7071, -1.0), (0.7071, 0.7071, 1.0), (0.8315, 0.5556, -1.0), (0.8315, 0.5556, 1.0), (0.9239, 0.3827, -1.0), (0.9239, 0.3827, 1.0), (0.9808, 0.1951, -1.0), (0.9808, 0.1951, 1.0), (1.0, -4.371e-08, -1.0), (1.0, -4.371e-08, 1.0), (0.9808, -0.1951, -1.0), (0.9808, -0.1951, 1.0), (0.9239, -0.3827, -1.0), (0.9239, -0.3827, 1.0), (0.8315, -0.5556, -1.0), (0.8315, -0.5556, 1.0), (0.7071, -0.7071, -1.0), (0.7071, -0.7071, 1.0), (0.5556, -0.8315, -1.0), (0.5556, -0.8315, 1.0), (0.3827, -0.9239, -1.0), (0.3827, -0.9239, 1.0), (0.1951, -0.9808, -1.0), (0.1951, -0.9808, 1.0), (-8.742e-08, -1.0, -1.0), (-8.742e-08, -1.0, 1.0), (-0.1951, -0.9808, -1.0), (-0.1951, -0.9808, 1.0), (-0.3827, -0.9239, -1.0), (-0.3827, -0.9239, 1.0), (-0.5556, -0.8315, -1.0), (-0.5556, -0.8315, 1.0), (-0.7071, -0.7071, -1.0), (-0.7071, -0.7071, 1.0), (-0.8315, -0.5556, -1.0), (-0.8315, -0.5556, 1.0), (-0.9239, -0.3827, -1.0), (-0.9239, -0.3827, 1.0), (-0.9808, -0.1951, -1.0), (-0.9808, -0.1951, 1.0), (-1.0, 1.192e-08, -1.0), (-1.0, 1.192e-08, 1.0), (-0.9808, 0.1951, -1.0), (-0.9808, 0.1951, 1.0), (-0.9239, 0.3827, -1.0), (-0.9239, 0.3827, 1.0), (-0.8315, 0.5556, -1.0), (-0.8315, 0.5556, 1.0), (-0.7071, 0.7071, -1.0), (-0.7071, 0.7071, 1.0), (-0.5556, 0.8315, -1.0), (-0.5556, 0.8315, 1.0), (-0.3827, 0.9239, -1.0), (-0.3827, 0.9239, 1.0), (-0.1951, 0.9808, -1.0), (-0.1951, 0.9808, 1.0)], [], [(0, 1, 3, 2), (2, 3, 5, 4), (4, 5, 7, 6), (6, 7, 9, 8), (8, 9, 11, 10), (10, 11, 13, 12), (12, 13, 15, 14), (14, 15, 17, 16), (16, 17, 19, 18), (18, 19, 21, 20), (20, 21, 23, 22), (22, 23, 25, 24), (24, 25, 27, 26), (26, 27, 29, 28), (28, 29, 31, 30), (30, 31, 33, 32), (32, 33, 35, 34), (34, 35, 37, 36), (36, 37, 39, 38), (38, 39, 41, 40), (40, 41, 43, 42), (42, 43, 45, 44), (44, 45, 47, 46), (46, 47, 49, 48), (48, 49, 51, 50), (50, 51, 53, 52), (52, 53, 55, 54), (54, 55, 57, 56), (56, 57, 59, 58), (58, 59, 61, 60), (3, 1, 63, 61, 59, 57, 55, 53, 51, 49, 47, 45, 43, 41, 39, 37, 35, 33, 31, 29, 27, 25, 23, 21, 19, 17, 15, 13, 11, 9, 7, 5), (60, 61, 63, 62), (62, 63, 1, 0), (0, 2, 4, 6, 8, 10, 12, 14, 16, 18, 20, 22, 24, 26, 28, 30, 32, 34, 36, 38, 40, 42, 44, 46, 48, 50, 52, 54, 56, 58, 60, 62)])
_uv = me_cylinder.uv_layers.new(name='UVMap')
_uv.uv.foreach_set('vector', [1.0, 0.5, 1.0, 1.0, 0.9688, 1.0, 0.9688, 0.5, 0.9688, 0.5, 0.9688, 1.0, 0.9375, 1.0, 0.9375, 0.5, 0.9375, 0.5, 0.9375, 1.0, 0.9062, 1.0, 0.9062, 0.5, 0.9062, 0.5, 0.9062, 1.0, 0.875, 1.0, 0.875, 0.5, 0.875, 0.5, 0.875, 1.0, 0.8438, 1.0, 0.8438, 0.5, 0.8438, 0.5, 0.8438, 1.0, 0.8125, 1.0, 0.8125, 0.5, 0.8125, 0.5, 0.8125, 1.0, 0.7812, 1.0, 0.7812, 0.5, 0.7812, 0.5, 0.7812, 1.0, 0.75, 1.0, 0.75, 0.5, 0.75, 0.5, 0.75, 1.0, 0.7188, 1.0, 0.7188, 0.5, 0.7188, 0.5, 0.7188, 1.0, 0.6875, 1.0, 0.6875, 0.5, 0.6875, 0.5, 0.6875, 1.0, 0.6562, 1.0, 0.6562, 0.5, 0.6562, 0.5, 0.6562, 1.0, 0.625, 1.0, 0.625, 0.5, 0.625, 0.5, 0.625, 1.0, 0.5938, 1.0, 0.5938, 0.5, 0.5938, 0.5, 0.5938, 1.0, 0.5625, 1.0, 0.5625, 0.5, 0.5625, 0.5, 0.5625, 1.0, 0.5312, 1.0, 0.5312, 0.5, 0.5312, 0.5, 0.5312, 1.0, 0.5, 1.0, 0.5, 0.5, 0.5, 0.5, 0.5, 1.0, 0.4688, 1.0, 0.4688, 0.5, 0.4688, 0.5, 0.4688, 1.0, 0.4375, 1.0, 0.4375, 0.5, 0.4375, 0.5, 0.4375, 1.0, 0.4062, 1.0, 0.4062, 0.5, 0.4062, 0.5, 0.4062, 1.0, 0.375, 1.0, 0.375, 0.5, 0.375, 0.5, 0.375, 1.0, 0.3438, 1.0, 0.3438, 0.5, 0.3438, 0.5, 0.3438, 1.0, 0.3125, 1.0, 0.3125, 0.5, 0.3125, 0.5, 0.3125, 1.0, 0.2812, 1.0, 0.2812, 0.5, 0.2812, 0.5, 0.2812, 1.0, 0.25, 1.0, 0.25, 0.5, 0.25, 0.5, 0.25, 1.0, 0.2188, 1.0, 0.2188, 0.5, 0.2188, 0.5, 0.2188, 1.0, 0.1875, 1.0, 0.1875, 0.5, 0.1875, 0.5, 0.1875, 1.0, 0.1562, 1.0, 0.1562, 0.5, 0.1562, 0.5, 0.1562, 1.0, 0.125, 1.0, 0.125, 0.5, 0.125, 0.5, 0.125, 1.0, 0.09375, 1.0, 0.09375, 0.5, 0.09375, 0.5, 0.09375, 1.0, 0.0625, 1.0, 0.0625, 0.5, 0.2968, 0.4854, 0.25, 0.49, 0.2032, 0.4854, 0.1582, 0.4717, 0.1167, 0.4496, 0.08029, 0.4197, 0.05045, 0.3833, 0.02827, 0.3418, 0.01461, 0.2968, 0.01, 0.25, 0.01461, 0.2032, 0.02827, 0.1582, 0.05045, 0.1167, 0.08029, 0.08029, 0.1167, 0.05045, 0.1582, 0.02827, 0.2032, 0.01461, 0.25, 0.01, 0.2968, 0.01461, 0.3418, 0.02827, 0.3833, 0.05045, 0.4197, 0.08029, 0.4496, 0.1167, 0.4717, 0.1582, 0.4854, 0.2032, 0.49, 0.25, 0.4854, 0.2968, 0.4717, 0.3418, 0.4496, 0.3833, 0.4197, 0.4197, 0.3833, 0.4496, 0.3418, 0.4717, 0.0625, 0.5, 0.0625, 1.0, 0.03125, 1.0, 0.03125, 0.5, 0.03125, 0.5, 0.03125, 1.0, 0.0, 1.0, 0.0, 0.5, 0.75, 0.49, 0.7968, 0.4854, 0.8418, 0.4717, 0.8833, 0.4496, 0.9197, 0.4197, 0.9496, 0.3833, 0.9717, 0.3418, 0.9854, 0.2968, 0.99, 0.25, 0.9854, 0.2032, 0.9717, 0.1582, 0.9496, 0.1167, 0.9197, 0.08029, 0.8833, 0.05045, 0.8418, 0.02827, 0.7968, 0.01461, 0.75, 0.01, 0.7032, 0.01461, 0.6582, 0.02827, 0.6167, 0.05045, 0.5803, 0.08029, 0.5504, 0.1167, 0.5283, 0.1582, 0.5146, 0.2032, 0.51, 0.25, 0.5146, 0.2968, 0.5283, 0.3418, 0.5504, 0.3833, 0.5803, 0.4197, 0.6167, 0.4496, 0.6582, 0.4717, 0.7032, 0.4854])
me_cylinder.use_remesh_fix_poles = True
me_cylinder.use_remesh_preserve_attributes = False
me_cylinder.update()
me_cylinder_001 = bpy.data.meshes.new('Cylinder.001')
me_cylinder_001.from_pydata([(0.0, 1.0, -1.0), (0.0, 1.0, 1.0), (0.1951, 0.9808, -1.0), (0.1951, 0.9808, 1.0), (0.3827, 0.9239, -1.0), (0.3827, 0.9239, 1.0), (0.5556, 0.8315, -1.0), (0.5556, 0.8315, 1.0), (0.7071, 0.7071, -1.0), (0.7071, 0.7071, 1.0), (0.8315, 0.5556, -1.0), (0.8315, 0.5556, 1.0), (0.9239, 0.3827, -1.0), (0.9239, 0.3827, 1.0), (0.9808, 0.1951, -1.0), (0.9808, 0.1951, 1.0), (1.0, -4.371e-08, -1.0), (1.0, -4.371e-08, 1.0), (0.9808, -0.1951, -1.0), (0.9808, -0.1951, 1.0), (0.9239, -0.3827, -1.0), (0.9239, -0.3827, 1.0), (0.8315, -0.5556, -1.0), (0.8315, -0.5556, 1.0), (0.7071, -0.7071, -1.0), (0.7071, -0.7071, 1.0), (0.5556, -0.8315, -1.0), (0.5556, -0.8315, 1.0), (0.3827, -0.9239, -1.0), (0.3827, -0.9239, 1.0), (0.1951, -0.9808, -1.0), (0.1951, -0.9808, 1.0), (-8.742e-08, -1.0, -1.0), (-8.742e-08, -1.0, 1.0), (-0.1951, -0.9808, -1.0), (-0.1951, -0.9808, 1.0), (-0.3827, -0.9239, -1.0), (-0.3827, -0.9239, 1.0), (-0.5556, -0.8315, -1.0), (-0.5556, -0.8315, 1.0), (-0.7071, -0.7071, -1.0), (-0.7071, -0.7071, 1.0), (-0.8315, -0.5556, -1.0), (-0.8315, -0.5556, 1.0), (-0.9239, -0.3827, -1.0), (-0.9239, -0.3827, 1.0), (-0.9808, -0.1951, -1.0), (-0.9808, -0.1951, 1.0), (-1.0, 1.192e-08, -1.0), (-1.0, 1.192e-08, 1.0), (-0.9808, 0.1951, -1.0), (-0.9808, 0.1951, 1.0), (-0.9239, 0.3827, -1.0), (-0.9239, 0.3827, 1.0), (-0.8315, 0.5556, -1.0), (-0.8315, 0.5556, 1.0), (-0.7071, 0.7071, -1.0), (-0.7071, 0.7071, 1.0), (-0.5556, 0.8315, -1.0), (-0.5556, 0.8315, 1.0), (-0.3827, 0.9239, -1.0), (-0.3827, 0.9239, 1.0), (-0.1951, 0.9808, -1.0), (-0.1951, 0.9808, 1.0)], [], [(0, 1, 3, 2), (2, 3, 5, 4), (4, 5, 7, 6), (6, 7, 9, 8), (8, 9, 11, 10), (10, 11, 13, 12), (12, 13, 15, 14), (14, 15, 17, 16), (16, 17, 19, 18), (18, 19, 21, 20), (20, 21, 23, 22), (22, 23, 25, 24), (24, 25, 27, 26), (26, 27, 29, 28), (28, 29, 31, 30), (30, 31, 33, 32), (32, 33, 35, 34), (34, 35, 37, 36), (36, 37, 39, 38), (38, 39, 41, 40), (40, 41, 43, 42), (42, 43, 45, 44), (44, 45, 47, 46), (46, 47, 49, 48), (48, 49, 51, 50), (50, 51, 53, 52), (52, 53, 55, 54), (54, 55, 57, 56), (56, 57, 59, 58), (58, 59, 61, 60), (3, 1, 63, 61, 59, 57, 55, 53, 51, 49, 47, 45, 43, 41, 39, 37, 35, 33, 31, 29, 27, 25, 23, 21, 19, 17, 15, 13, 11, 9, 7, 5), (60, 61, 63, 62), (62, 63, 1, 0), (0, 2, 4, 6, 8, 10, 12, 14, 16, 18, 20, 22, 24, 26, 28, 30, 32, 34, 36, 38, 40, 42, 44, 46, 48, 50, 52, 54, 56, 58, 60, 62)])
_uv = me_cylinder_001.uv_layers.new(name='UVMap')
_uv.uv.foreach_set('vector', [1.0, 0.5, 1.0, 1.0, 0.9688, 1.0, 0.9688, 0.5, 0.9688, 0.5, 0.9688, 1.0, 0.9375, 1.0, 0.9375, 0.5, 0.9375, 0.5, 0.9375, 1.0, 0.9062, 1.0, 0.9062, 0.5, 0.9062, 0.5, 0.9062, 1.0, 0.875, 1.0, 0.875, 0.5, 0.875, 0.5, 0.875, 1.0, 0.8438, 1.0, 0.8438, 0.5, 0.8438, 0.5, 0.8438, 1.0, 0.8125, 1.0, 0.8125, 0.5, 0.8125, 0.5, 0.8125, 1.0, 0.7812, 1.0, 0.7812, 0.5, 0.7812, 0.5, 0.7812, 1.0, 0.75, 1.0, 0.75, 0.5, 0.75, 0.5, 0.75, 1.0, 0.7188, 1.0, 0.7188, 0.5, 0.7188, 0.5, 0.7188, 1.0, 0.6875, 1.0, 0.6875, 0.5, 0.6875, 0.5, 0.6875, 1.0, 0.6562, 1.0, 0.6562, 0.5, 0.6562, 0.5, 0.6562, 1.0, 0.625, 1.0, 0.625, 0.5, 0.625, 0.5, 0.625, 1.0, 0.5938, 1.0, 0.5938, 0.5, 0.5938, 0.5, 0.5938, 1.0, 0.5625, 1.0, 0.5625, 0.5, 0.5625, 0.5, 0.5625, 1.0, 0.5312, 1.0, 0.5312, 0.5, 0.5312, 0.5, 0.5312, 1.0, 0.5, 1.0, 0.5, 0.5, 0.5, 0.5, 0.5, 1.0, 0.4688, 1.0, 0.4688, 0.5, 0.4688, 0.5, 0.4688, 1.0, 0.4375, 1.0, 0.4375, 0.5, 0.4375, 0.5, 0.4375, 1.0, 0.4062, 1.0, 0.4062, 0.5, 0.4062, 0.5, 0.4062, 1.0, 0.375, 1.0, 0.375, 0.5, 0.375, 0.5, 0.375, 1.0, 0.3438, 1.0, 0.3438, 0.5, 0.3438, 0.5, 0.3438, 1.0, 0.3125, 1.0, 0.3125, 0.5, 0.3125, 0.5, 0.3125, 1.0, 0.2812, 1.0, 0.2812, 0.5, 0.2812, 0.5, 0.2812, 1.0, 0.25, 1.0, 0.25, 0.5, 0.25, 0.5, 0.25, 1.0, 0.2188, 1.0, 0.2188, 0.5, 0.2188, 0.5, 0.2188, 1.0, 0.1875, 1.0, 0.1875, 0.5, 0.1875, 0.5, 0.1875, 1.0, 0.1562, 1.0, 0.1562, 0.5, 0.1562, 0.5, 0.1562, 1.0, 0.125, 1.0, 0.125, 0.5, 0.125, 0.5, 0.125, 1.0, 0.09375, 1.0, 0.09375, 0.5, 0.09375, 0.5, 0.09375, 1.0, 0.0625, 1.0, 0.0625, 0.5, 0.2968, 0.4854, 0.25, 0.49, 0.2032, 0.4854, 0.1582, 0.4717, 0.1167, 0.4496, 0.08029, 0.4197, 0.05045, 0.3833, 0.02827, 0.3418, 0.01461, 0.2968, 0.01, 0.25, 0.01461, 0.2032, 0.02827, 0.1582, 0.05045, 0.1167, 0.08029, 0.08029, 0.1167, 0.05045, 0.1582, 0.02827, 0.2032, 0.01461, 0.25, 0.01, 0.2968, 0.01461, 0.3418, 0.02827, 0.3833, 0.05045, 0.4197, 0.08029, 0.4496, 0.1167, 0.4717, 0.1582, 0.4854, 0.2032, 0.49, 0.25, 0.4854, 0.2968, 0.4717, 0.3418, 0.4496, 0.3833, 0.4197, 0.4197, 0.3833, 0.4496, 0.3418, 0.4717, 0.0625, 0.5, 0.0625, 1.0, 0.03125, 1.0, 0.03125, 0.5, 0.03125, 0.5, 0.03125, 1.0, 0.0, 1.0, 0.0, 0.5, 0.75, 0.49, 0.7968, 0.4854, 0.8418, 0.4717, 0.8833, 0.4496, 0.9197, 0.4197, 0.9496, 0.3833, 0.9717, 0.3418, 0.9854, 0.2968, 0.99, 0.25, 0.9854, 0.2032, 0.9717, 0.1582, 0.9496, 0.1167, 0.9197, 0.08029, 0.8833, 0.05045, 0.8418, 0.02827, 0.7968, 0.01461, 0.75, 0.01, 0.7032, 0.01461, 0.6582, 0.02827, 0.6167, 0.05045, 0.5803, 0.08029, 0.5504, 0.1167, 0.5283, 0.1582, 0.5146, 0.2032, 0.51, 0.25, 0.5146, 0.2968, 0.5283, 0.3418, 0.5504, 0.3833, 0.5803, 0.4197, 0.6167, 0.4496, 0.6582, 0.4717, 0.7032, 0.4854])
me_cylinder_001.use_remesh_fix_poles = True
me_cylinder_001.use_remesh_preserve_attributes = False
me_cylinder_001.update()
me_cylinder_002 = bpy.data.meshes.new('Cylinder.002')
me_cylinder_002.from_pydata([(0.0, 1.0, -1.0), (0.0, 1.0, 1.0), (0.1951, 0.9808, -1.0), (0.1951, 0.9808, 1.0), (0.3827, 0.9239, -1.0), (0.3827, 0.9239, 1.0), (0.5556, 0.8315, -1.0), (0.5556, 0.8315, 1.0), (0.7071, 0.7071, -1.0), (0.7071, 0.7071, 1.0), (0.8315, 0.5556, -1.0), (0.8315, 0.5556, 1.0), (0.9239, 0.3827, -1.0), (0.9239, 0.3827, 1.0), (0.9808, 0.1951, -1.0), (0.9808, 0.1951, 1.0), (1.0, -4.371e-08, -1.0), (1.0, -4.371e-08, 1.0), (0.9808, -0.1951, -1.0), (0.9808, -0.1951, 1.0), (0.9239, -0.3827, -1.0), (0.9239, -0.3827, 1.0), (0.8315, -0.5556, -1.0), (0.8315, -0.5556, 1.0), (0.7071, -0.7071, -1.0), (0.7071, -0.7071, 1.0), (0.5556, -0.8315, -1.0), (0.5556, -0.8315, 1.0), (0.3827, -0.9239, -1.0), (0.3827, -0.9239, 1.0), (0.1951, -0.9808, -1.0), (0.1951, -0.9808, 1.0), (-8.742e-08, -1.0, -1.0), (-8.742e-08, -1.0, 1.0), (-0.1951, -0.9808, -1.0), (-0.1951, -0.9808, 1.0), (-0.3827, -0.9239, -1.0), (-0.3827, -0.9239, 1.0), (-0.5556, -0.8315, -1.0), (-0.5556, -0.8315, 1.0), (-0.7071, -0.7071, -1.0), (-0.7071, -0.7071, 1.0), (-0.8315, -0.5556, -1.0), (-0.8315, -0.5556, 1.0), (-0.9239, -0.3827, -1.0), (-0.9239, -0.3827, 1.0), (-0.9808, -0.1951, -1.0), (-0.9808, -0.1951, 1.0), (-1.0, 1.192e-08, -1.0), (-1.0, 1.192e-08, 1.0), (-0.9808, 0.1951, -1.0), (-0.9808, 0.1951, 1.0), (-0.9239, 0.3827, -1.0), (-0.9239, 0.3827, 1.0), (-0.8315, 0.5556, -1.0), (-0.8315, 0.5556, 1.0), (-0.7071, 0.7071, -1.0), (-0.7071, 0.7071, 1.0), (-0.5556, 0.8315, -1.0), (-0.5556, 0.8315, 1.0), (-0.3827, 0.9239, -1.0), (-0.3827, 0.9239, 1.0), (-0.1951, 0.9808, -1.0), (-0.1951, 0.9808, 1.0)], [], [(0, 1, 3, 2), (2, 3, 5, 4), (4, 5, 7, 6), (6, 7, 9, 8), (8, 9, 11, 10), (10, 11, 13, 12), (12, 13, 15, 14), (14, 15, 17, 16), (16, 17, 19, 18), (18, 19, 21, 20), (20, 21, 23, 22), (22, 23, 25, 24), (24, 25, 27, 26), (26, 27, 29, 28), (28, 29, 31, 30), (30, 31, 33, 32), (32, 33, 35, 34), (34, 35, 37, 36), (36, 37, 39, 38), (38, 39, 41, 40), (40, 41, 43, 42), (42, 43, 45, 44), (44, 45, 47, 46), (46, 47, 49, 48), (48, 49, 51, 50), (50, 51, 53, 52), (52, 53, 55, 54), (54, 55, 57, 56), (56, 57, 59, 58), (58, 59, 61, 60), (3, 1, 63, 61, 59, 57, 55, 53, 51, 49, 47, 45, 43, 41, 39, 37, 35, 33, 31, 29, 27, 25, 23, 21, 19, 17, 15, 13, 11, 9, 7, 5), (60, 61, 63, 62), (62, 63, 1, 0), (0, 2, 4, 6, 8, 10, 12, 14, 16, 18, 20, 22, 24, 26, 28, 30, 32, 34, 36, 38, 40, 42, 44, 46, 48, 50, 52, 54, 56, 58, 60, 62)])
_uv = me_cylinder_002.uv_layers.new(name='UVMap')
_uv.uv.foreach_set('vector', [1.0, 0.5, 1.0, 1.0, 0.9688, 1.0, 0.9688, 0.5, 0.9688, 0.5, 0.9688, 1.0, 0.9375, 1.0, 0.9375, 0.5, 0.9375, 0.5, 0.9375, 1.0, 0.9062, 1.0, 0.9062, 0.5, 0.9062, 0.5, 0.9062, 1.0, 0.875, 1.0, 0.875, 0.5, 0.875, 0.5, 0.875, 1.0, 0.8438, 1.0, 0.8438, 0.5, 0.8438, 0.5, 0.8438, 1.0, 0.8125, 1.0, 0.8125, 0.5, 0.8125, 0.5, 0.8125, 1.0, 0.7812, 1.0, 0.7812, 0.5, 0.7812, 0.5, 0.7812, 1.0, 0.75, 1.0, 0.75, 0.5, 0.75, 0.5, 0.75, 1.0, 0.7188, 1.0, 0.7188, 0.5, 0.7188, 0.5, 0.7188, 1.0, 0.6875, 1.0, 0.6875, 0.5, 0.6875, 0.5, 0.6875, 1.0, 0.6562, 1.0, 0.6562, 0.5, 0.6562, 0.5, 0.6562, 1.0, 0.625, 1.0, 0.625, 0.5, 0.625, 0.5, 0.625, 1.0, 0.5938, 1.0, 0.5938, 0.5, 0.5938, 0.5, 0.5938, 1.0, 0.5625, 1.0, 0.5625, 0.5, 0.5625, 0.5, 0.5625, 1.0, 0.5312, 1.0, 0.5312, 0.5, 0.5312, 0.5, 0.5312, 1.0, 0.5, 1.0, 0.5, 0.5, 0.5, 0.5, 0.5, 1.0, 0.4688, 1.0, 0.4688, 0.5, 0.4688, 0.5, 0.4688, 1.0, 0.4375, 1.0, 0.4375, 0.5, 0.4375, 0.5, 0.4375, 1.0, 0.4062, 1.0, 0.4062, 0.5, 0.4062, 0.5, 0.4062, 1.0, 0.375, 1.0, 0.375, 0.5, 0.375, 0.5, 0.375, 1.0, 0.3438, 1.0, 0.3438, 0.5, 0.3438, 0.5, 0.3438, 1.0, 0.3125, 1.0, 0.3125, 0.5, 0.3125, 0.5, 0.3125, 1.0, 0.2812, 1.0, 0.2812, 0.5, 0.2812, 0.5, 0.2812, 1.0, 0.25, 1.0, 0.25, 0.5, 0.25, 0.5, 0.25, 1.0, 0.2188, 1.0, 0.2188, 0.5, 0.2188, 0.5, 0.2188, 1.0, 0.1875, 1.0, 0.1875, 0.5, 0.1875, 0.5, 0.1875, 1.0, 0.1562, 1.0, 0.1562, 0.5, 0.1562, 0.5, 0.1562, 1.0, 0.125, 1.0, 0.125, 0.5, 0.125, 0.5, 0.125, 1.0, 0.09375, 1.0, 0.09375, 0.5, 0.09375, 0.5, 0.09375, 1.0, 0.0625, 1.0, 0.0625, 0.5, 0.2968, 0.4854, 0.25, 0.49, 0.2032, 0.4854, 0.1582, 0.4717, 0.1167, 0.4496, 0.08029, 0.4197, 0.05045, 0.3833, 0.02827, 0.3418, 0.01461, 0.2968, 0.01, 0.25, 0.01461, 0.2032, 0.02827, 0.1582, 0.05045, 0.1167, 0.08029, 0.08029, 0.1167, 0.05045, 0.1582, 0.02827, 0.2032, 0.01461, 0.25, 0.01, 0.2968, 0.01461, 0.3418, 0.02827, 0.3833, 0.05045, 0.4197, 0.08029, 0.4496, 0.1167, 0.4717, 0.1582, 0.4854, 0.2032, 0.49, 0.25, 0.4854, 0.2968, 0.4717, 0.3418, 0.4496, 0.3833, 0.4197, 0.4197, 0.3833, 0.4496, 0.3418, 0.4717, 0.0625, 0.5, 0.0625, 1.0, 0.03125, 1.0, 0.03125, 0.5, 0.03125, 0.5, 0.03125, 1.0, 0.0, 1.0, 0.0, 0.5, 0.75, 0.49, 0.7968, 0.4854, 0.8418, 0.4717, 0.8833, 0.4496, 0.9197, 0.4197, 0.9496, 0.3833, 0.9717, 0.3418, 0.9854, 0.2968, 0.99, 0.25, 0.9854, 0.2032, 0.9717, 0.1582, 0.9496, 0.1167, 0.9197, 0.08029, 0.8833, 0.05045, 0.8418, 0.02827, 0.7968, 0.01461, 0.75, 0.01, 0.7032, 0.01461, 0.6582, 0.02827, 0.6167, 0.05045, 0.5803, 0.08029, 0.5504, 0.1167, 0.5283, 0.1582, 0.5146, 0.2032, 0.51, 0.25, 0.5146, 0.2968, 0.5283, 0.3418, 0.5504, 0.3833, 0.5803, 0.4197, 0.6167, 0.4496, 0.6582, 0.4717, 0.7032, 0.4854])
me_cylinder_002.use_remesh_fix_poles = True
me_cylinder_002.use_remesh_preserve_attributes = False
me_cylinder_002.update()

# ---- curves / text
cu_selection_001 = bpy.data.curves.new('Selection.001', 'CURVE')
cu_selection_001.dimensions = '3D'
_sp = cu_selection_001.splines.new('BEZIER'); _sp.bezier_points.add(7)
_sp.bezier_points.foreach_set('co', [-38.44, 9.209, -11.79, -34.83, -1.444, 1.848, -31.31, -3.075, 3.936, -26.47, -4.109, 5.259, 26.47, -4.109, 5.259, 31.31, -3.075, 3.936, 34.83, -1.444, 1.848, 38.44, 9.209, -11.79])
_sp.bezier_points.foreach_set('handle_left', [-38.44, 9.209, -11.79, -39.29, 1.605, -2.055, -32.64, -2.58, 3.302, -29.0, -4.106, 5.255, 26.47, -4.109, 5.259, 29.18, -3.866, 4.948, 33.76, -2.168, 2.774, 38.44, 5.433, -6.954])
_sp.bezier_points.foreach_set('handle_right', [-38.44, 5.433, -6.954, -33.76, -2.168, 2.774, -29.18, -3.866, 4.948, -26.47, -4.109, 5.259, 29.0, -4.106, 5.255, 32.64, -2.58, 3.302, 39.29, 1.605, -2.055, 38.44, 9.209, -11.79])
_sp.bezier_points.foreach_set('radius', [39.45, 39.45, 39.45, 39.45, 39.45, 39.45, 39.45, 39.45])
_sp.use_cyclic_u = True
cu_selection_001.fill_mode = 'FULL'
txt_text = bpy.data.curves.new('Text', 'FONT')
txt_text.dimensions = '2D'
txt_text.body = 'inner shape angle = 52 deg'
txt_text.size = 2.78
txt_text_001 = bpy.data.curves.new('Text.001', 'FONT')
txt_text_001.dimensions = '2D'
txt_text_001.body = 'handle angle = 62.3 deg'
txt_text_001.size = 2.78

# ---- objects
ob_cube_002 = bpy.data.objects.new('Cube.002', me_cube_003)
ob_cube = bpy.data.objects.new('Cube', me_cube_004)
ob_inner_shape = bpy.data.objects.new('inner shape', me_mesh_004)
ob_angle = bpy.data.objects.new('angle', me_mesh_005)
ob_handle = bpy.data.objects.new('handle', me_mesh_006)
ob_holder = bpy.data.objects.new('holder', me_cube_002)
ob_holder_fixer = bpy.data.objects.new('holder fixer', me_cube_005)
ob_hole_1 = bpy.data.objects.new('Hole 1', me_cylinder)
ob_hole_2 = bpy.data.objects.new('Hole 2', me_cylinder_001)
ob_hole_3 = bpy.data.objects.new('Hole 3', me_cylinder_002)
ob_shape = bpy.data.objects.new('shape', cu_selection_001)
ob_angle_inner_shape = bpy.data.objects.new('angle inner shape', txt_text)
ob_angle_handle = bpy.data.objects.new('angle handle', txt_text_001)

# ---- transforms, parenting, visibility, modifiers, constraints
ob_cube_002.location = (-0.1026, -27.12, -15.73)
ob_cube_002.rotation_euler = (-0.3353, -0.0, 0.0)
ob_cube_002.scale = (45.0, 10.0, 25.0)
ob_cube.location = (4.271, -26.9, -14.68)
ob_cube.rotation_euler = (0.5004, -0.0, 0.0)
ob_cube.scale = (50.0, 10.0, 5.0)
ob_inner_shape.location = (0.07095, -35.78, 3.011)
_m = ob_inner_shape.modifiers.new('Auto Smooth', 'NODES')
_m.node_group = ng_auto_smooth
_gi = [s.identifier for s in ng_auto_smooth.interface.items_tree if s.item_type == 'SOCKET' and s.in_out == 'INPUT']
_m[_gi[1]] = 3.142  # Angle
ob_angle.location = (0.07095, -35.78, 3.011)
_m = ob_angle.modifiers.new('Boolean', 'BOOLEAN')
_m.object = ob_cube
_m = ob_angle.modifiers.new('Auto Smooth', 'NODES')
_m.node_group = ng_auto_smooth
_gi = [s.identifier for s in ng_auto_smooth.interface.items_tree if s.item_type == 'SOCKET' and s.in_out == 'INPUT']
_m[_gi[1]] = 3.142  # Angle
ob_handle.location = (0.07095, -40.42, -13.7)
ob_handle.rotation_euler = (0.5702, -0.0, 0.0)
_m = ob_handle.modifiers.new('Auto Smooth', 'NODES')
_m.node_group = ng_auto_smooth
_gi = [s.identifier for s in ng_auto_smooth.interface.items_tree if s.item_type == 'SOCKET' and s.in_out == 'INPUT']
_m[_gi[1]] = 3.142  # Angle
ob_holder.location = (0.07094, -11.67, 0.4432)
ob_holder.rotation_euler = (2.234, -4.036e-08, -4.164e-08)
ob_holder.scale = (7.5, 7.5, 2.5)
ob_holder_fixer.location = (0.07094, -17.58, 7.589)
ob_holder_fixer.rotation_euler = (2.234, -4.036e-08, -4.164e-08)
ob_holder_fixer.scale = (4.5, 12.5, 1.5)
ob_hole_1.location = (0.3905, -39.59, -53.28)
ob_hole_1.rotation_euler = (1.751, -0.001679, 0.01863)
ob_hole_1.scale = (4.5, 4.5, 15.0)
ob_hole_2.location = (0.3905, -41.75, -41.43)
ob_hole_2.rotation_euler = (1.751, -0.001679, 0.01863)
ob_hole_2.scale = (4.5, 4.5, 15.0)
ob_hole_3.location = (0.3905, -43.77, -29.97)
ob_hole_3.rotation_euler = (1.751, -0.001679, 0.01863)
ob_hole_3.scale = (4.5, 4.5, 15.0)
ob_shape.location = (0.07095, -35.78, 3.011)
ob_angle_inner_shape.location = (43.04, -3.382, -2.566)
ob_angle_inner_shape.rotation_euler = (1.571, 0.0, 1.571)
ob_angle_handle.location = (43.04, -77.91, -0.2333)
ob_angle_handle.rotation_euler = (1.571, 0.0, 1.571)

# ---- collection membership
scene.collection.objects.link(ob_cube_002)
scene.collection.objects.link(ob_cube)
col_collection.objects.link(ob_inner_shape)
col_collection.objects.link(ob_angle)
col_collection.objects.link(ob_handle)
col_collection.objects.link(ob_holder)
col_collection.objects.link(ob_holder_fixer)
col_collection.objects.link(ob_hole_1)
col_collection.objects.link(ob_hole_2)
col_collection.objects.link(ob_hole_3)
col_shape.objects.link(ob_shape)
col_shape.objects.link(ob_angle_inner_shape)
col_shape.objects.link(ob_angle_handle)

# ---- scene / render settings (as saved in the file)
scene.frame_start = 1; scene.frame_end = 250; scene.frame_set(27)
scene.render.engine = 'BLENDER_EEVEE_NEXT'
scene.cycles.sampling_pattern = 'TABULATED_SOBOL'
scene.cycles.use_light_tree = False
scene.view_settings.view_transform = 'Filmic'
bpy.context.view_layer.update()

# ---- added for rendering (the .blend has no active camera and no usable light): camera, sun
cam_auto = bpy.data.cameras.new('AutoCamera')
cam_auto.lens = 50.0
cam_auto.sensor_width = 36.0
cam_auto.clip_end = 3571.59
ob_auto_camera = bpy.data.objects.new('AutoCamera', cam_auto)
scene.collection.objects.link(ob_auto_camera)
ob_auto_camera.location = (203.581, -270.805, 154.065)
ob_auto_camera.rotation_euler = (1.09748, -7.21219e-08, 0.694738)
scene.camera = ob_auto_camera
light_auto_sun = bpy.data.lights.new('AutoSun', 'SUN')
light_auto_sun.energy = 3.0
light_auto_sun.angle = 0.0523599
ob_auto_sun = bpy.data.objects.new('AutoSun', light_auto_sun)
scene.collection.objects.link(ob_auto_sun)
ob_auto_sun.rotation_euler = (0.872665, 0.174533, 0.523599)
bpy.context.view_layer.update()
